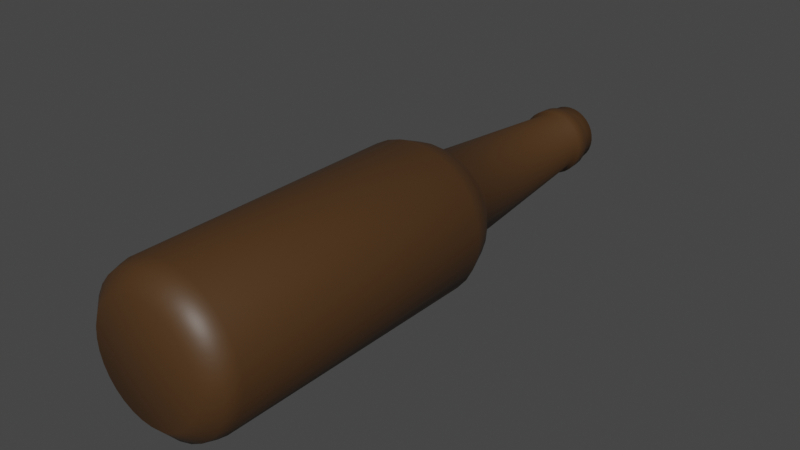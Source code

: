 # Source: Bottle.blend  (saved by Blender 4.0.36; exported with 4.5.12 LTS)
import bpy
from mathutils import Matrix  # noqa: F401  (used for matrix-valued properties, if any)

bpy.ops.wm.read_factory_settings(use_empty=True)
scene = bpy.context.scene
scene.name = 'Scene'

# ---- collections
col_collection = bpy.data.collections.new('Collection'); scene.collection.children.link(col_collection)

# ---- materials (node trees are filled in below, after node groups)
mat_bottle_material = bpy.data.materials.new('Bottle Material')

# ---- material node trees
mat_bottle_material.use_nodes = True; mat_bottle_material.node_tree.nodes.clear()
_N = mat_bottle_material.node_tree.nodes; _L = mat_bottle_material.node_tree.links
n0 = _N.new('ShaderNodeBsdfPrincipled'); n0.name = 'Principled BSDF'; n0.location = (10, 300)
n0.distribution = 'GGX'
n0.subsurface_method = 'RANDOM_WALK_SKIN'
n0.inputs[0].default_value = (0.07101, 0.03273, 0.01024, 1.0)
n0.inputs[3].default_value = 1.45
n0.inputs[27].default_value = (0.0, 0.0, 0.0, 1.0)
n0.inputs[28].default_value = 1.0
n1 = _N.new('ShaderNodeOutputMaterial'); n1.name = 'Material Output'; n1.location = (300, 300)
_L.new(n0.outputs[0], n1.inputs[0])
n1.is_active_output = True

# ---- world
world_world = bpy.data.worlds.new('World'); scene.world = world_world
world_world.use_nodes = True; world_world.node_tree.nodes.clear()
_N = world_world.node_tree.nodes; _L = world_world.node_tree.links
n0 = _N.new('ShaderNodeOutputWorld'); n0.name = 'World Output'; n0.location = (300, 300)
n1 = _N.new('ShaderNodeBackground'); n1.name = 'Background'; n1.location = (10, 300)
n1.inputs[0].default_value = (0.05088, 0.05088, 0.05088, 1.0)
_L.new(n1.outputs[0], n0.inputs[0])
n0.is_active_output = True
world_world.color = (0.05088, 0.05088, 0.05088)
world_world.use_sun_shadow = False
world_world.sun_shadow_jitter_overblur = 0.0

# ---- meshes
me_cylinder = bpy.data.meshes.new('Cylinder')
me_cylinder.from_pydata([(-1.976e-07, -0.07449, -0.03113), (-1.976e-07, 0.04085, -0.03113), (0.006074, -0.07449, -0.03054), (0.006074, 0.04085, -0.03054), (0.01191, -0.07449, -0.02876), (0.01191, 0.04085, -0.02876), (0.0173, -0.07449, -0.02589), (0.0173, 0.04085, -0.02589), (0.02201, -0.07449, -0.02201), (0.02201, 0.04085, -0.02201), (0.02589, -0.07449, -0.0173), (0.02589, 0.04085, -0.0173), (0.02876, -0.07449, -0.01191), (0.02876, 0.04085, -0.01191), (0.03054, -0.07449, -0.006074), (0.03054, 0.04085, -0.006074), (0.03113, -0.07449, 1.023e-08), (0.03113, 0.04085, 2.783e-09), (0.03054, -0.07449, 0.006074), (0.03054, 0.04085, 0.006074), (0.02876, -0.07449, 0.01191), (0.02876, 0.04085, 0.01191), (0.02589, -0.07449, 0.0173), (0.02589, 0.04085, 0.0173), (0.02201, -0.07449, 0.02201), (0.02201, 0.04085, 0.02201), (0.0173, -0.07449, 0.02589), (0.0173, 0.04085, 0.02589), (0.01191, -0.07449, 0.02876), (0.01191, 0.04085, 0.02876), (0.006074, -0.07449, 0.03054), (0.006074, 0.04085, 0.03054), (-2.003e-07, -0.07449, 0.03113), (-2.003e-07, 0.04085, 0.03113), (-0.006074, -0.07449, 0.03054), (-0.006074, 0.04085, 0.03054), (-0.01191, -0.07449, 0.02876), (-0.01191, 0.04085, 0.02876), (-0.0173, -0.07449, 0.02589), (-0.0173, 0.04085, 0.02589), (-0.02201, -0.07449, 0.02201), (-0.02201, 0.04085, 0.02201), (-0.02589, -0.07449, 0.0173), (-0.02589, 0.04085, 0.0173), (-0.02876, -0.07449, 0.01191), (-0.02876, 0.04085, 0.01191), (-0.03054, -0.07449, 0.006074), (-0.03054, 0.04085, 0.006074), (-0.03113, -0.07449, 2.783e-09), (-0.03113, 0.04085, -9.419e-10), (-0.03054, -0.07449, -0.006074), (-0.03054, 0.04085, -0.006074), (-0.02876, -0.07449, -0.01191), (-0.02876, 0.04085, -0.01191), (-0.02589, -0.07449, -0.0173), (-0.02589, 0.04085, -0.0173), (-0.02201, -0.07449, -0.02201), (-0.02201, 0.04085, -0.02201), (-0.0173, -0.07449, -0.02589), (-0.0173, 0.04085, -0.02589), (-0.01191, -0.07449, -0.02876), (-0.01191, 0.04085, -0.02876), (-0.006074, -0.07449, -0.03054), (-0.006074, 0.04085, -0.03054), (-1.968e-07, -0.08594, -0.02289), (0.004466, -0.08594, -0.02245), (0.00876, -0.08594, -0.02115), (0.01272, -0.08594, -0.01903), (0.01619, -0.08594, -0.01619), (0.01903, -0.08594, -0.01272), (0.02115, -0.08594, -0.008761), (0.02245, -0.08594, -0.004466), (0.02289, -0.08594, 1.023e-08), (0.02245, -0.08594, 0.004466), (0.02115, -0.08594, 0.008761), (0.01903, -0.08594, 0.01272), (0.01619, -0.08594, 0.01619), (0.01272, -0.08594, 0.01903), (0.00876, -0.08594, 0.02115), (0.004466, -0.08594, 0.02245), (-1.988e-07, -0.08594, 0.02289), (-0.004466, -0.08594, 0.02245), (-0.008761, -0.08594, 0.02115), (-0.01272, -0.08594, 0.01903), (-0.01619, -0.08594, 0.01619), (-0.01903, -0.08594, 0.01272), (-0.02115, -0.08594, 0.008761), (-0.02245, -0.08594, 0.004466), (-0.02289, -0.08594, 2.783e-09), (-0.02245, -0.08594, -0.004466), (-0.02115, -0.08594, -0.008761), (-0.01903, -0.08594, -0.01272), (-0.01619, -0.08594, -0.01619), (-0.01272, -0.08594, -0.01903), (-0.008761, -0.08594, -0.02115), (-0.004466, -0.08594, -0.02245), (-0.01641, -0.08021, -0.02456), (-0.02089, -0.08021, 0.02089), (0.02456, -0.08021, 0.01641), (0.01131, -0.08021, -0.02729), (-0.02954, -0.08021, 2.783e-09), (0.005763, -0.08021, 0.02898), (0.02729, -0.08021, -0.01131), (-0.02089, -0.08021, -0.02089), (-0.01641, -0.08021, 0.02456), (0.02729, -0.08021, 0.01131), (-1.972e-07, -0.08021, -0.02954), (0.005763, -0.08021, -0.02898), (-0.02898, -0.08021, 0.005764), (0.01131, -0.08021, 0.02729), (0.02456, -0.08021, -0.01641), (-0.02456, -0.08021, -0.01641), (-0.01131, -0.08021, 0.02729), (0.02898, -0.08021, 0.005764), (-0.01131, -0.08021, -0.02729), (-0.005764, -0.08021, -0.02898), (-0.02456, -0.08021, 0.01641), (-0.02729, -0.08021, 0.01131), (0.02089, -0.08021, 0.02089), (0.01641, -0.08021, 0.02456), (0.01641, -0.08021, -0.02456), (0.02089, -0.08021, -0.02089), (-0.02898, -0.08021, -0.005764), (-0.02729, -0.08021, -0.01131), (-1.997e-07, -0.08021, 0.02954), (-0.005764, -0.08021, 0.02898), (0.02898, -0.08021, -0.005764), (0.02954, -0.08021, 1.023e-08), (-1.958e-07, 0.06266, -0.01895), (0.003697, 0.06266, -0.01859), (0.007252, 0.06266, -0.01751), (0.01053, 0.06266, -0.01576), (0.0134, 0.06266, -0.0134), (0.01576, 0.06266, -0.01053), (0.01751, 0.06266, -0.007253), (0.01859, 0.06266, -0.003697), (0.01895, 0.06266, 2.783e-09), (0.01859, 0.06266, 0.003697), (0.01751, 0.06266, 0.007253), (0.01576, 0.06266, 0.01053), (0.0134, 0.06266, 0.0134), (0.01053, 0.06266, 0.01576), (0.007252, 0.06266, 0.01751), (0.003697, 0.06266, 0.01859), (-1.975e-07, 0.06266, 0.01895), (-0.003698, 0.06266, 0.01859), (-0.007253, 0.06266, 0.01751), (-0.01053, 0.06266, 0.01576), (-0.0134, 0.06266, 0.0134), (-0.01576, 0.06266, 0.01053), (-0.01751, 0.06266, 0.007253), (-0.01859, 0.06266, 0.003697), (-0.01895, 0.06266, -9.419e-10), (-0.01859, 0.06266, -0.003697), (-0.01751, 0.06266, -0.007253), (-0.01576, 0.06266, -0.01053), (-0.0134, 0.06266, -0.0134), (-0.01053, 0.06266, -0.01576), (-0.007253, 0.06266, -0.01751), (-0.003698, 0.06266, -0.01859), (-1.981e-07, 0.1348, -0.01261), (0.00246, 0.1348, -0.01237), (0.004825, 0.1348, -0.01165), (0.007005, 0.1348, -0.01048), (0.008916, 0.1348, -0.008916), (0.01048, 0.1348, -0.007005), (0.01165, 0.1348, -0.004825), (0.01237, 0.1348, -0.00246), (0.01261, 0.1348, -9.419e-10), (0.01237, 0.1348, 0.00246), (0.01165, 0.1348, 0.004825), (0.01048, 0.1348, 0.007005), (0.008916, 0.1348, 0.008916), (0.007005, 0.1348, 0.01048), (0.004825, 0.1348, 0.01165), (0.00246, 0.1348, 0.01237), (-1.992e-07, 0.1348, 0.01261), (-0.00246, 0.1348, 0.01237), (-0.004826, 0.1348, 0.01165), (-0.007006, 0.1348, 0.01048), (-0.008916, 0.1348, 0.008916), (-0.01048, 0.1348, 0.007005), (-0.01165, 0.1348, 0.004825), (-0.01237, 0.1348, 0.00246), (-0.01261, 0.1348, -9.419e-10), (-0.01237, 0.1348, -0.00246), (-0.01165, 0.1348, -0.004825), (-0.01048, 0.1348, -0.007005), (-0.008916, 0.1348, -0.008916), (-0.007006, 0.1348, -0.01048), (-0.004826, 0.1348, -0.01165), (-0.00246, 0.1348, -0.01237), (-0.01898, 0.05175, 0.01898), (-0.02232, 0.05175, 0.01491), (-0.01491, 0.05175, -0.02232), (-0.01027, 0.05175, -0.0248), (0.02632, 0.05175, -0.005236), (0.02684, 0.05175, 2.783e-09), (-1.99e-07, 0.05175, 0.02684), (-0.005236, 0.05175, 0.02632), (-0.02632, 0.05175, -0.005236), (-0.0248, 0.05175, -0.01027), (0.01491, 0.05175, -0.02232), (0.01898, 0.05175, -0.01898), (0.01898, 0.05175, 0.01898), (0.01491, 0.05175, 0.02232), (-0.0248, 0.05175, 0.01027), (-0.005236, 0.05175, -0.02632), (0.02632, 0.05175, 0.005236), (-0.01027, 0.05175, 0.0248), (-0.02232, 0.05175, -0.01491), (0.02232, 0.05175, -0.01491), (0.01027, 0.05175, 0.0248), (-0.02632, 0.05175, 0.005236), (-1.967e-07, 0.05175, -0.02684), (0.005236, 0.05175, -0.02632), (0.0248, 0.05175, 0.01027), (-0.01491, 0.05175, 0.02232), (-0.01898, 0.05175, -0.01898), (0.0248, 0.05175, -0.01027), (0.005236, 0.05175, 0.02632), (-0.02684, 0.05175, -9.419e-10), (0.01027, 0.05175, -0.0248), (0.02232, 0.05175, 0.01491), (-1.981e-07, 0.1367, -0.01397), (0.002725, 0.1367, -0.0137), (0.005345, 0.1367, -0.0129), (0.00776, 0.1367, -0.01161), (0.009877, 0.1367, -0.009877), (0.01161, 0.1367, -0.00776), (0.0129, 0.1367, -0.005345), (0.0137, 0.1367, -0.002725), (0.01397, 0.1367, -9.419e-10), (0.0137, 0.1367, 0.002725), (0.0129, 0.1367, 0.005345), (0.01161, 0.1367, 0.00776), (0.009877, 0.1367, 0.009877), (0.00776, 0.1367, 0.01161), (0.005345, 0.1367, 0.0129), (0.002725, 0.1367, 0.0137), (-1.993e-07, 0.1367, 0.01397), (-0.002725, 0.1367, 0.0137), (-0.005346, 0.1367, 0.0129), (-0.00776, 0.1367, 0.01161), (-0.009877, 0.1367, 0.009877), (-0.01161, 0.1367, 0.00776), (-0.01291, 0.1367, 0.005345), (-0.0137, 0.1367, 0.002725), (-0.01397, 0.1367, -9.419e-10), (-0.0137, 0.1367, -0.002725), (-0.01291, 0.1367, -0.005345), (-0.01161, 0.1367, -0.00776), (-0.009877, 0.1367, -0.009877), (-0.00776, 0.1367, -0.01161), (-0.005346, 0.1367, -0.0129), (-0.002725, 0.1367, -0.0137), (-1.98e-07, 0.1467, -0.01184), (0.002309, 0.1467, -0.01161), (0.00453, 0.1467, -0.01094), (0.006577, 0.1467, -0.009843), (0.008371, 0.1467, -0.008371), (0.009843, 0.1467, -0.006577), (0.01094, 0.1467, -0.00453), (0.01161, 0.1467, -0.00231), (0.01184, 0.1467, -9.419e-10), (0.01161, 0.1467, 0.00231), (0.01094, 0.1467, 0.00453), (0.009843, 0.1467, 0.006577), (0.008371, 0.1467, 0.008371), (0.006577, 0.1467, 0.009843), (0.00453, 0.1467, 0.01094), (0.002309, 0.1467, 0.01161), (-1.991e-07, 0.1467, 0.01184), (-0.00231, 0.1467, 0.01161), (-0.004531, 0.1467, 0.01094), (-0.006577, 0.1467, 0.009843), (-0.008371, 0.1467, 0.008371), (-0.009843, 0.1467, 0.006577), (-0.01094, 0.1467, 0.00453), (-0.01161, 0.1467, 0.00231), (-0.01184, 0.1467, -9.419e-10), (-0.01161, 0.1467, -0.00231), (-0.01094, 0.1467, -0.00453), (-0.009843, 0.1467, -0.006577), (-0.008371, 0.1467, -0.008371), (-0.006577, 0.1467, -0.009843), (-0.004531, 0.1467, -0.01094), (-0.00231, 0.1467, -0.01161), (-0.00965, 0.1428, 0.00965), (-0.01135, 0.1428, 0.007582), (0.01338, 0.1428, -0.002662), (0.01365, 0.1428, -9.419e-10), (-0.01261, 0.1428, 0.005222), (0.01338, 0.1428, 0.002662), (-0.01338, 0.1428, 0.002662), (0.01261, 0.1428, 0.005222), (-0.01365, 0.1428, -9.419e-10), (0.01135, 0.1428, 0.007582), (-0.01338, 0.1428, -0.002662), (0.009649, 0.1428, 0.00965), (-0.01261, 0.1428, -0.005222), (0.007581, 0.1428, 0.01135), (-0.01135, 0.1428, -0.007582), (0.005222, 0.1428, 0.01261), (-1.981e-07, 0.1428, -0.01365), (0.002662, 0.1428, -0.01338), (-0.00965, 0.1428, -0.00965), (0.002662, 0.1428, 0.01338), (0.005222, 0.1428, -0.01261), (-0.007582, 0.1428, -0.01135), (-1.993e-07, 0.1428, 0.01365), (0.007581, 0.1428, -0.01135), (-0.005223, 0.1428, -0.01261), (-0.002663, 0.1428, 0.01338), (0.009649, 0.1428, -0.00965), (-0.002663, 0.1428, -0.01338), (-0.005223, 0.1428, 0.01261), (0.01135, 0.1428, -0.007582), (-0.007582, 0.1428, 0.01135), (0.01261, 0.1428, -0.005222), (-1.981e-07, 0.1501, -0.01216), (0.002373, 0.1501, -0.01193), (0.004654, 0.1501, -0.01124), (0.006757, 0.1501, -0.01011), (0.0086, 0.1501, -0.008601), (0.01011, 0.1501, -0.006757), (0.01124, 0.1501, -0.004655), (0.01193, 0.1501, -0.002373), (0.01216, 0.1501, -9.419e-10), (0.01193, 0.1501, 0.002373), (0.01124, 0.1501, 0.004655), (0.01011, 0.1501, 0.006757), (0.0086, 0.1501, 0.008601), (0.006757, 0.1501, 0.01011), (0.004654, 0.1501, 0.01124), (0.002373, 0.1501, 0.01193), (-1.991e-07, 0.1501, 0.01216), (-0.002373, 0.1501, 0.01193), (-0.004655, 0.1501, 0.01124), (-0.006758, 0.1501, 0.01011), (-0.008601, 0.1501, 0.008601), (-0.01011, 0.1501, 0.006757), (-0.01124, 0.1501, 0.004655), (-0.01193, 0.1501, 0.002373), (-0.01216, 0.1501, -9.419e-10), (-0.01193, 0.1501, -0.002373), (-0.01124, 0.1501, -0.004655), (-0.01011, 0.1501, -0.006757), (-0.008601, 0.1501, -0.008601), (-0.006758, 0.1501, -0.01011), (-0.004655, 0.1501, -0.01124), (-0.002373, 0.1501, -0.01193), (-1.98e-07, 0.1532, -0.008696), (0.001696, 0.1532, -0.008529), (0.003327, 0.1532, -0.008034), (0.004831, 0.1532, -0.00723), (0.006149, 0.1532, -0.006149), (0.00723, 0.1532, -0.004831), (0.008034, 0.1532, -0.003328), (0.008528, 0.1532, -0.001696), (0.008695, 0.1532, -9.419e-10), (0.008528, 0.1532, 0.001696), (0.008034, 0.1532, 0.003328), (0.00723, 0.1532, 0.004831), (0.006149, 0.1532, 0.006149), (0.004831, 0.1532, 0.00723), (0.003327, 0.1532, 0.008034), (0.001696, 0.1532, 0.008529), (-1.988e-07, 0.1532, 0.008696), (-0.001697, 0.1532, 0.008529), (-0.003328, 0.1532, 0.008034), (-0.004831, 0.1532, 0.00723), (-0.006149, 0.1532, 0.006149), (-0.00723, 0.1532, 0.004831), (-0.008034, 0.1532, 0.003328), (-0.008529, 0.1532, 0.001696), (-0.008696, 0.1532, -9.419e-10), (-0.008529, 0.1532, -0.001696), (-0.008034, 0.1532, -0.003328), (-0.00723, 0.1532, -0.004831), (-0.006149, 0.1532, -0.006149), (-0.004831, 0.1532, -0.00723), (-0.003328, 0.1532, -0.008034), (-0.001697, 0.1532, -0.008529), (-4.231e-07, -0.08366, -0.01923), (0.003751, -0.08366, -0.01886), (0.007358, -0.08366, -0.01777), (0.01068, -0.08366, -0.01599), (0.0136, -0.08366, -0.0136), (0.01599, -0.08366, -0.01068), (0.01777, -0.08366, -0.007359), (0.01886, -0.08366, -0.003751), (0.01923, -0.08366, 1.023e-08), (0.01886, -0.08366, 0.003751), (0.01777, -0.08366, 0.007359), (0.01599, -0.08366, 0.01068), (0.0136, -0.08366, 0.0136), (0.01068, -0.08366, 0.01599), (0.007358, -0.08366, 0.01777), (0.003751, -0.08366, 0.01886), (-4.247e-07, -0.08366, 0.01923), (-0.003752, -0.08366, 0.01886), (-0.007359, -0.08366, 0.01777), (-0.01068, -0.08366, 0.01599), (-0.0136, -0.08366, 0.0136), (-0.01599, -0.08366, 0.01068), (-0.01777, -0.08366, 0.007359), (-0.01886, -0.08366, 0.003751), (-0.01923, -0.08366, 2.783e-09), (-0.01886, -0.08366, -0.003751), (-0.01777, -0.08366, -0.007359), (-0.01599, -0.08366, -0.01068), (-0.0136, -0.08366, -0.0136), (-0.01068, -0.08366, -0.01599), (-0.007359, -0.08366, -0.01777), (-0.003752, -0.08366, -0.01886), (-0.01423, 0.06695, -0.002831), (-0.01341, 0.06695, -0.005554), (0.01026, 0.06695, 0.01026), (0.008063, 0.06695, 0.01207), (-0.01207, 0.06695, -0.008063), (0.005554, 0.06695, 0.01341), (-2.834e-07, 0.06695, -0.01451), (0.002831, 0.06695, -0.01423), (-0.01026, 0.06695, -0.01026), (0.002831, 0.06695, 0.01423), (0.005554, 0.06695, -0.01341), (-0.008063, 0.06695, -0.01207), (-2.846e-07, 0.06695, 0.01451), (0.008063, 0.06695, -0.01207), (-0.005554, 0.06695, -0.01341), (-0.002832, 0.06695, 0.01423), (0.01026, 0.06695, -0.01026), (-0.002832, 0.06695, -0.01423), (-0.005554, 0.06695, 0.01341), (0.01207, 0.06695, -0.008063), (-0.008063, 0.06695, 0.01207), (0.01341, 0.06695, -0.005554), (-0.01026, 0.06695, 0.01026), (0.01423, 0.06695, -0.002831), (-0.01207, 0.06695, 0.008063), (0.01451, 0.06695, -9.419e-10), (-0.01341, 0.06695, 0.005554), (0.01423, 0.06695, 0.002831), (-0.01423, 0.06695, 0.002831), (0.01341, 0.06695, 0.005554), (-0.01451, 0.06695, -9.419e-10), (0.01207, 0.06695, 0.008063), (-0.02414, -0.07365, -0.004801), (0.0174, -0.07365, 0.0174), (-3.532e-07, -0.07365, -0.02461), (-0.02274, -0.07365, -0.009418), (0.01367, -0.07365, 0.02046), (-0.02046, -0.07365, -0.01367), (0.009417, -0.07365, 0.02274), (0.004801, -0.07365, -0.02414), (-0.0174, -0.07365, -0.0174), (0.004801, -0.07365, 0.02414), (0.009417, -0.07365, -0.02274), (-0.01367, -0.07365, -0.02046), (-3.553e-07, -0.07365, 0.02461), (0.01367, -0.07365, -0.02046), (-0.009418, -0.07365, -0.02274), (-0.004801, -0.07365, 0.02414), (0.0174, -0.07365, -0.0174), (-0.004801, -0.07365, -0.02414), (-0.009418, -0.07365, 0.02274), (0.02046, -0.07365, -0.01367), (-0.01367, -0.07365, 0.02046), (0.02274, -0.07365, -0.009418), (-0.0174, -0.07365, 0.0174), (0.02414, -0.07365, -0.004801), (-0.02046, -0.07365, 0.01367), (0.02461, -0.07365, 1.023e-08), (-0.02274, -0.07365, 0.009418), (0.02414, -0.07365, 0.004801), (-0.02414, -0.07365, 0.004801), (0.02274, -0.07365, 0.009418), (-0.02461, -0.07365, 2.783e-09), (0.02046, -0.07365, 0.01367), (-0.02008, 0.05085, -0.008316), (0.01207, 0.05085, 0.01807), (-0.01807, 0.05085, -0.01207), (0.008316, 0.05085, 0.02008), (0.004239, 0.05085, -0.02131), (-0.01537, 0.05085, -0.01537), (0.004239, 0.05085, 0.02131), (0.008316, 0.05085, -0.02008), (-0.01207, 0.05085, -0.01807), (-2.945e-07, 0.05085, 0.02173), (0.01207, 0.05085, -0.01807), (-0.008316, 0.05085, -0.02008), (-0.00424, 0.05085, 0.02131), (0.01537, 0.05085, -0.01537), (-0.00424, 0.05085, -0.02131), (-0.008316, 0.05085, 0.02008), (0.01807, 0.05085, -0.01207), (-0.01207, 0.05085, 0.01807), (0.02008, 0.05085, -0.008316), (-0.01537, 0.05085, 0.01537), (0.02131, 0.05085, -0.004239), (-0.01807, 0.05085, 0.01207), (0.02173, 0.05085, 2.783e-09), (-0.02008, 0.05085, 0.008316), (0.02131, 0.05085, 0.004239), (-0.02131, 0.05085, 0.004239), (0.02008, 0.05085, 0.008316), (-0.02173, 0.05085, -9.419e-10), (0.01807, 0.05085, 0.01207), (-0.02131, 0.05085, -0.004239), (0.01537, 0.05085, 0.01537), (-2.926e-07, 0.05085, -0.02173), (-0.02456, 0.04057, -0.004886), (0.01771, 0.04057, 0.01771), (-2.977e-07, 0.04057, -0.02504), (-0.02314, 0.04057, -0.009584), (0.01391, 0.04057, 0.02082), (-0.02082, 0.04057, -0.01391), (0.009584, 0.04057, 0.02314), (0.004886, 0.04057, -0.02456), (-0.01771, 0.04057, -0.01771), (0.004886, 0.04057, 0.02456), (0.009584, 0.04057, -0.02314), (-0.01391, 0.04057, -0.02082), (-2.998e-07, 0.04057, 0.02504), (0.01391, 0.04057, -0.02082), (-0.009584, 0.04057, -0.02314), (-0.004886, 0.04057, 0.02456), (0.01771, 0.04057, -0.01771), (-0.004886, 0.04057, -0.02456), (-0.009584, 0.04057, 0.02314), (0.02082, 0.04057, -0.01391), (-0.01391, 0.04057, 0.02082), (0.02314, 0.04057, -0.009584), (-0.01771, 0.04057, 0.01771), (0.02456, 0.04057, -0.004886), (-0.02082, 0.04057, 0.01391), (0.02504, 0.04057, 2.783e-09), (-0.02314, 0.04057, 0.009584), (0.02456, 0.04057, 0.004886), (-0.02456, 0.04057, 0.004886), (0.02314, 0.04057, 0.009584), (-0.02504, 0.04057, 2.783e-09), (0.02082, 0.04057, 0.01391)], [], [(0, 1, 3, 2), (2, 3, 5, 4), (4, 5, 7, 6), (6, 7, 9, 8), (8, 9, 11, 10), (10, 11, 13, 12), (12, 13, 15, 14), (14, 15, 17, 16), (16, 17, 19, 18), (18, 19, 21, 20), (20, 21, 23, 22), (22, 23, 25, 24), (24, 25, 27, 26), (26, 27, 29, 28), (28, 29, 31, 30), (30, 31, 33, 32), (32, 33, 35, 34), (34, 35, 37, 36), (36, 37, 39, 38), (38, 39, 41, 40), (40, 41, 43, 42), (42, 43, 45, 44), (44, 45, 47, 46), (46, 47, 49, 48), (48, 49, 51, 50), (50, 51, 53, 52), (52, 53, 55, 54), (54, 55, 57, 56), (56, 57, 59, 58), (58, 59, 61, 60), (193, 192, 148, 149), (60, 61, 63, 62), (62, 63, 1, 0), (126, 127, 72, 71), (2, 4, 99, 107), (124, 125, 81, 80), (122, 123, 90, 89), (120, 121, 68, 67), (118, 119, 77, 76), (116, 117, 86, 85), (114, 115, 95, 94), (127, 113, 73, 72), (125, 112, 82, 81), (123, 111, 91, 90), (121, 110, 69, 68), (119, 109, 78, 77), (117, 108, 87, 86), (106, 107, 65, 64), (115, 106, 64, 95), (113, 105, 74, 73), (112, 104, 83, 82), (111, 103, 92, 91), (110, 102, 70, 69), (109, 101, 79, 78), (108, 100, 88, 87), (107, 99, 66, 65), (105, 98, 75, 74), (104, 97, 84, 83), (103, 96, 93, 92), (102, 126, 71, 70), (101, 124, 80, 79), (100, 122, 89, 88), (99, 120, 67, 66), (98, 118, 76, 75), (97, 116, 85, 84), (96, 114, 94, 93), (14, 16, 127, 126), (34, 36, 112, 125), (20, 22, 98, 105), (52, 54, 111, 123), (38, 40, 97, 104), (8, 10, 110, 121), (56, 58, 96, 103), (26, 28, 109, 119), (12, 14, 126, 102), (44, 46, 108, 117), (30, 32, 124, 101), (0, 2, 107, 106), (48, 50, 122, 100), (62, 0, 106, 115), (64, 65, 66, 67, 68, 69, 70, 71, 72, 73, 74, 75, 76, 77, 78, 79, 80, 81, 82, 83, 84, 85, 86, 87, 88, 89, 90, 91, 92, 93, 94, 95), (4, 6, 120, 99), (18, 20, 105, 113), (50, 52, 123, 122), (22, 24, 118, 98), (36, 38, 104, 112), (6, 8, 121, 120), (40, 42, 116, 97), (54, 56, 103, 111), (24, 26, 119, 118), (58, 60, 114, 96), (10, 12, 102, 110), (42, 44, 117, 116), (32, 34, 125, 124), (28, 30, 101, 109), (60, 62, 115, 114), (46, 48, 100, 108), (16, 18, 113, 127), (155, 154, 186, 187), (195, 194, 157, 158), (197, 196, 135, 136), (199, 198, 144, 145), (201, 200, 153, 154), (203, 202, 131, 132), (205, 204, 140, 141), (206, 193, 149, 150), (207, 195, 158, 159), (208, 197, 136, 137), (209, 199, 145, 146), (210, 201, 154, 155), (211, 203, 132, 133), (212, 205, 141, 142), (213, 206, 150, 151), (215, 214, 128, 129), (214, 207, 159, 128), (216, 208, 137, 138), (217, 209, 146, 147), (218, 210, 155, 156), (219, 211, 133, 134), (220, 212, 142, 143), (221, 213, 151, 152), (222, 215, 129, 130), (223, 216, 138, 139), (192, 217, 147, 148), (194, 218, 156, 157), (196, 219, 134, 135), (198, 220, 143, 144), (200, 221, 152, 153), (202, 222, 130, 131), (204, 223, 139, 140), (142, 141, 173, 174), (129, 128, 160, 161), (156, 155, 187, 188), (143, 142, 174, 175), (130, 129, 161, 162), (157, 156, 188, 189), (144, 143, 175, 176), (131, 130, 162, 163), (158, 157, 189, 190), (145, 144, 176, 177), (132, 131, 163, 164), (159, 158, 190, 191), (146, 145, 177, 178), (133, 132, 164, 165), (128, 159, 191, 160), (147, 146, 178, 179), (134, 133, 165, 166), (148, 147, 179, 180), (135, 134, 166, 167), (149, 148, 180, 181), (136, 135, 167, 168), (150, 149, 181, 182), (137, 136, 168, 169), (151, 150, 182, 183), (138, 137, 169, 170), (152, 151, 183, 184), (139, 138, 170, 171), (153, 152, 184, 185), (140, 139, 171, 172), (154, 153, 185, 186), (141, 140, 172, 173), (25, 23, 223, 204), (7, 5, 222, 202), (51, 49, 221, 200), (33, 31, 220, 198), (15, 13, 219, 196), (59, 57, 218, 194), (41, 39, 217, 192), (23, 21, 216, 223), (5, 3, 215, 222), (49, 47, 213, 221), (31, 29, 212, 220), (13, 11, 211, 219), (57, 55, 210, 218), (39, 37, 209, 217), (21, 19, 208, 216), (1, 63, 207, 214), (3, 1, 214, 215), (47, 45, 206, 213), (29, 27, 205, 212), (11, 9, 203, 211), (55, 53, 201, 210), (37, 35, 199, 209), (19, 17, 197, 208), (63, 61, 195, 207), (45, 43, 193, 206), (27, 25, 204, 205), (9, 7, 202, 203), (53, 51, 200, 201), (35, 33, 198, 199), (17, 15, 196, 197), (61, 59, 194, 195), (43, 41, 192, 193), (175, 174, 238, 239), (162, 161, 225, 226), (189, 188, 252, 253), (176, 175, 239, 240), (163, 162, 226, 227), (190, 189, 253, 254), (177, 176, 240, 241), (164, 163, 227, 228), (191, 190, 254, 255), (178, 177, 241, 242), (165, 164, 228, 229), (160, 191, 255, 224), (179, 178, 242, 243), (166, 165, 229, 230), (180, 179, 243, 244), (167, 166, 230, 231), (181, 180, 244, 245), (168, 167, 231, 232), (182, 181, 245, 246), (169, 168, 232, 233), (183, 182, 246, 247), (170, 169, 233, 234), (184, 183, 247, 248), (171, 170, 234, 235), (185, 184, 248, 249), (172, 171, 235, 236), (186, 185, 249, 250), (173, 172, 236, 237), (187, 186, 250, 251), (174, 173, 237, 238), (161, 160, 224, 225), (188, 187, 251, 252), (289, 288, 276, 277), (291, 290, 263, 264), (292, 289, 277, 278), (293, 291, 264, 265), (294, 292, 278, 279), (295, 293, 265, 266), (296, 294, 279, 280), (297, 295, 266, 267), (298, 296, 280, 281), (299, 297, 267, 268), (300, 298, 281, 282), (301, 299, 268, 269), (302, 300, 282, 283), (303, 301, 269, 270), (305, 304, 256, 257), (306, 302, 283, 284), (307, 303, 270, 271), (308, 305, 257, 258), (309, 306, 284, 285), (310, 307, 271, 272), (311, 308, 258, 259), (312, 309, 285, 286), (313, 310, 272, 273), (314, 311, 259, 260), (315, 312, 286, 287), (316, 313, 273, 274), (317, 314, 260, 261), (304, 315, 287, 256), (318, 316, 274, 275), (319, 317, 261, 262), (288, 318, 275, 276), (290, 319, 262, 263), (231, 230, 319, 290), (244, 243, 318, 288), (230, 229, 317, 319), (243, 242, 316, 318), (224, 255, 315, 304), (229, 228, 314, 317), (242, 241, 313, 316), (255, 254, 312, 315), (228, 227, 311, 314), (241, 240, 310, 313), (254, 253, 309, 312), (227, 226, 308, 311), (240, 239, 307, 310), (253, 252, 306, 309), (226, 225, 305, 308), (239, 238, 303, 307), (252, 251, 302, 306), (225, 224, 304, 305), (238, 237, 301, 303), (251, 250, 300, 302), (237, 236, 299, 301), (250, 249, 298, 300), (236, 235, 297, 299), (249, 248, 296, 298), (235, 234, 295, 297), (248, 247, 294, 296), (234, 233, 293, 295), (247, 246, 292, 294), (233, 232, 291, 293), (246, 245, 289, 292), (232, 231, 290, 291), (245, 244, 288, 289), (280, 279, 343, 344), (267, 266, 330, 331), (281, 280, 344, 345), (268, 267, 331, 332), (282, 281, 345, 346), (269, 268, 332, 333), (283, 282, 346, 347), (270, 269, 333, 334), (257, 256, 320, 321), (284, 283, 347, 348), (271, 270, 334, 335), (258, 257, 321, 322), (285, 284, 348, 349), (272, 271, 335, 336), (259, 258, 322, 323), (286, 285, 349, 350), (273, 272, 336, 337), (260, 259, 323, 324), (287, 286, 350, 351), (274, 273, 337, 338), (261, 260, 324, 325), (256, 287, 351, 320), (275, 274, 338, 339), (262, 261, 325, 326), (276, 275, 339, 340), (263, 262, 326, 327), (277, 276, 340, 341), (264, 263, 327, 328), (278, 277, 341, 342), (265, 264, 328, 329), (279, 278, 342, 343), (266, 265, 329, 330), (350, 349, 381, 382), (337, 336, 368, 369), (324, 323, 355, 356), (351, 350, 382, 383), (338, 337, 369, 370), (325, 324, 356, 357), (320, 351, 383, 352), (339, 338, 370, 371), (326, 325, 357, 358), (340, 339, 371, 372), (327, 326, 358, 359), (341, 340, 372, 373), (328, 327, 359, 360), (342, 341, 373, 374), (329, 328, 360, 361), (343, 342, 374, 375), (330, 329, 361, 362), (344, 343, 375, 376), (331, 330, 362, 363), (345, 344, 376, 377), (332, 331, 363, 364), (346, 345, 377, 378), (333, 332, 364, 365), (347, 346, 378, 379), (334, 333, 365, 366), (321, 320, 352, 353), (348, 347, 379, 380), (335, 334, 366, 367), (322, 321, 353, 354), (349, 348, 380, 381), (336, 335, 367, 368), (323, 322, 354, 355), (451, 448, 409, 410), (385, 384, 415, 414, 413, 412, 411, 410, 409, 408, 407, 406, 405, 404, 403, 402, 401, 400, 399, 398, 397, 396, 395, 394, 393, 392, 391, 390, 389, 388, 387, 386), (452, 449, 396, 397), (453, 451, 410, 411), (454, 452, 397, 398), (455, 450, 384, 385), (456, 453, 411, 412), (457, 454, 398, 399), (458, 455, 385, 386), (459, 456, 412, 413), (460, 457, 399, 400), (461, 458, 386, 387), (462, 459, 413, 414), (463, 460, 400, 401), (464, 461, 387, 388), (465, 462, 414, 415), (466, 463, 401, 402), (467, 464, 388, 389), (450, 465, 415, 384), (468, 466, 402, 403), (469, 467, 389, 390), (470, 468, 403, 404), (471, 469, 390, 391), (472, 470, 404, 405), (473, 471, 391, 392), (474, 472, 405, 406), (475, 473, 392, 393), (476, 474, 406, 407), (477, 475, 393, 394), (478, 476, 407, 408), (479, 477, 394, 395), (448, 478, 408, 409), (449, 479, 395, 396), (364, 363, 447, 418), (377, 376, 446, 416), (363, 362, 445, 447), (376, 375, 444, 446), (362, 361, 443, 445), (375, 374, 442, 444), (361, 360, 441, 443), (374, 373, 440, 442), (360, 359, 439, 441), (373, 372, 438, 440), (359, 358, 437, 439), (372, 371, 436, 438), (358, 357, 435, 437), (371, 370, 434, 436), (352, 383, 433, 422), (357, 356, 432, 435), (370, 369, 431, 434), (383, 382, 430, 433), (356, 355, 429, 432), (369, 368, 428, 431), (382, 381, 427, 430), (355, 354, 426, 429), (368, 367, 425, 428), (381, 380, 424, 427), (354, 353, 423, 426), (367, 366, 421, 425), (380, 379, 420, 424), (353, 352, 422, 423), (366, 365, 419, 421), (379, 378, 417, 420), (365, 364, 418, 419), (378, 377, 416, 417), (513, 543, 479, 449), (512, 542, 478, 448), (543, 541, 477, 479), (542, 540, 476, 478), (541, 539, 475, 477), (540, 538, 474, 476), (539, 537, 473, 475), (538, 536, 472, 474), (537, 535, 471, 473), (536, 534, 470, 472), (535, 533, 469, 471), (534, 532, 468, 470), (533, 531, 467, 469), (532, 530, 466, 468), (514, 529, 465, 450), (531, 528, 464, 467), (530, 527, 463, 466), (529, 526, 462, 465), (528, 525, 461, 464), (527, 524, 460, 463), (526, 523, 459, 462), (525, 522, 458, 461), (524, 521, 457, 460), (523, 520, 456, 459), (522, 519, 455, 458), (521, 518, 454, 457), (520, 517, 453, 456), (519, 514, 450, 455), (518, 516, 452, 454), (517, 515, 451, 453), (516, 513, 449, 452), (515, 512, 448, 451), (417, 416, 509, 480), (419, 418, 510, 481), (420, 417, 480, 482), (421, 419, 481, 483), (423, 422, 511, 484), (424, 420, 482, 485), (425, 421, 483, 486), (426, 423, 484, 487), (427, 424, 485, 488), (428, 425, 486, 489), (429, 426, 487, 490), (430, 427, 488, 491), (431, 428, 489, 492), (432, 429, 490, 493), (433, 430, 491, 494), (434, 431, 492, 495), (435, 432, 493, 496), (422, 433, 494, 511), (436, 434, 495, 497), (437, 435, 496, 498), (438, 436, 497, 499), (439, 437, 498, 500), (440, 438, 499, 501), (441, 439, 500, 502), (442, 440, 501, 503), (443, 441, 502, 504), (444, 442, 503, 505), (445, 443, 504, 506), (446, 444, 505, 507), (447, 445, 506, 508), (416, 446, 507, 509), (418, 447, 508, 510), (480, 509, 512, 515), (481, 510, 513, 516), (482, 480, 515, 517), (483, 481, 516, 518), (484, 511, 514, 519), (485, 482, 517, 520), (486, 483, 518, 521), (487, 484, 519, 522), (488, 485, 520, 523), (489, 486, 521, 524), (490, 487, 522, 525), (491, 488, 523, 526), (492, 489, 524, 527), (493, 490, 525, 528), (494, 491, 526, 529), (495, 492, 527, 530), (496, 493, 528, 531), (511, 494, 529, 514), (497, 495, 530, 532), (498, 496, 531, 533), (499, 497, 532, 534), (500, 498, 533, 535), (501, 499, 534, 536), (502, 500, 535, 537), (503, 501, 536, 538), (504, 502, 537, 539), (505, 503, 538, 540), (506, 504, 539, 541), (507, 505, 540, 542), (508, 506, 541, 543), (509, 507, 542, 512), (510, 508, 543, 513)])
me_cylinder.polygons.foreach_set('use_smooth', [True] * 514)
_uv = me_cylinder.uv_layers.new(name='UVMap')
_uv.uv.foreach_set('vector', [0.4088, 0.4973, 0.4088, 0.7398, 0.3838, 0.7402, 0.3838, 0.4976, 0.3838, 0.4976, 0.3838, 0.7402, 0.3582, 0.7402, 0.3582, 0.4976, 0.3582, 0.4976, 0.3582, 0.7402, 0.3331, 0.7398, 0.3331, 0.4973, 0.3331, 0.4973, 0.3331, 0.7398, 0.3095, 0.7392, 0.3095, 0.4966, 0.3095, 0.4966, 0.3095, 0.7392, 0.2883, 0.7382, 0.2883, 0.4957, 0.2883, 0.4957, 0.2883, 0.7382, 0.2702, 0.737, 0.2702, 0.4945, 0.8833, 0.4955, 0.8833, 0.738, 0.862, 0.7389, 0.862, 0.4964, 0.862, 0.4964, 0.862, 0.7389, 0.8384, 0.7396, 0.8384, 0.4971, 0.8384, 0.4971, 0.8384, 0.7396, 0.8133, 0.7399, 0.8133, 0.4974, 0.8133, 0.4974, 0.8133, 0.7399, 0.7878, 0.7399, 0.7878, 0.4974, 0.7878, 0.4974, 0.7878, 0.7399, 0.7627, 0.7396, 0.7627, 0.4971, 0.7627, 0.4971, 0.7627, 0.7396, 0.7391, 0.7389, 0.7391, 0.4964, 0.7391, 0.4964, 0.7391, 0.7389, 0.7179, 0.738, 0.7179, 0.4955, 0.0, 0.7497, 0.0, 0.5071, 0.01807, 0.5059, 0.01807, 0.7485, 0.01807, 0.7485, 0.01807, 0.5059, 0.03931, 0.505, 0.03931, 0.7475, 0.03931, 0.7475, 0.03931, 0.505, 0.06292, 0.5044, 0.06292, 0.7469, 0.06292, 0.7469, 0.06292, 0.5044, 0.08797, 0.504, 0.08797, 0.7466, 0.08797, 0.7466, 0.08797, 0.504, 0.1135, 0.504, 0.1135, 0.7466, 0.1135, 0.7466, 0.1135, 0.504, 0.1386, 0.5044, 0.1386, 0.7469, 0.1386, 0.7469, 0.1386, 0.5044, 0.1622, 0.505, 0.1622, 0.7475, 0.1622, 0.7475, 0.1622, 0.505, 0.1834, 0.5059, 0.1834, 0.7485, 0.1834, 0.7485, 0.1834, 0.5059, 0.2015, 0.5071, 0.2015, 0.7497, 0.8346, 0.2662, 0.8346, 0.02367, 0.8559, 0.02273, 0.8559, 0.2653, 0.8559, 0.2653, 0.8559, 0.02273, 0.8795, 0.02208, 0.8795, 0.2646, 0.8795, 0.2646, 0.8795, 0.02208, 0.9045, 0.02175, 0.9045, 0.2643, 0.9045, 0.2643, 0.9045, 0.02175, 0.9301, 0.02175, 0.9301, 0.2643, 0.9301, 0.2643, 0.9301, 0.02175, 0.9552, 0.02208, 0.9552, 0.2646, 0.9552, 0.2646, 0.9552, 0.02208, 0.9788, 0.02273, 0.9788, 0.2653, 0.9788, 0.2653, 0.9788, 0.02273, 1.0, 0.02367, 1.0, 0.2662, 0.4717, 0.4945, 0.4717, 0.737, 0.4537, 0.7382, 0.4537, 0.4957, 0.791, 0.2018, 0.7727, 0.214, 0.7571, 0.1849, 0.77, 0.1763, 0.4537, 0.4957, 0.4537, 0.7382, 0.4324, 0.7392, 0.4324, 0.4966, 0.4324, 0.4966, 0.4324, 0.7392, 0.4088, 0.7398, 0.4088, 0.4973, 0.4717, 0.5929, 0.4765, 0.5691, 0.5031, 0.5772, 0.4994, 0.5956, 0.3838, 0.4976, 0.3582, 0.4976, 0.3589, 0.4851, 0.3831, 0.4851, 0.6307, 0.4867, 0.6531, 0.4959, 0.64, 0.5205, 0.6226, 0.5133, 0.7039, 0.6633, 0.6904, 0.6835, 0.6689, 0.6658, 0.6793, 0.6502, 0.4992, 0.6835, 0.4857, 0.6633, 0.5103, 0.6502, 0.5207, 0.6658, 0.5365, 0.4959, 0.5589, 0.4867, 0.567, 0.5133, 0.5496, 0.5205, 0.7132, 0.5691, 0.7179, 0.5929, 0.6902, 0.5956, 0.6865, 0.5772, 0.6069, 0.7281, 0.5827, 0.7281, 0.5854, 0.7004, 0.6042, 0.7004, 0.4765, 0.5691, 0.4857, 0.5467, 0.5103, 0.5598, 0.5031, 0.5772, 0.6531, 0.4959, 0.6733, 0.5094, 0.6556, 0.5309, 0.64, 0.5205, 0.6904, 0.6835, 0.6733, 0.7006, 0.6556, 0.6791, 0.6689, 0.6658, 0.4857, 0.6633, 0.4765, 0.6409, 0.5031, 0.6328, 0.5103, 0.6502, 0.5589, 0.4867, 0.5827, 0.4819, 0.5854, 0.5096, 0.567, 0.5133, 0.7179, 0.5929, 0.7179, 0.6171, 0.6902, 0.6144, 0.6902, 0.5956, 0.5589, 0.7234, 0.5365, 0.7141, 0.5496, 0.6895, 0.567, 0.6967, 0.5827, 0.7281, 0.5589, 0.7234, 0.567, 0.6967, 0.5854, 0.7004, 0.4857, 0.5467, 0.4992, 0.5266, 0.5207, 0.5442, 0.5103, 0.5598, 0.6733, 0.5094, 0.6904, 0.5266, 0.6689, 0.5442, 0.6556, 0.5309, 0.6733, 0.7006, 0.6531, 0.7141, 0.64, 0.6895, 0.6556, 0.6791, 0.4765, 0.6409, 0.4717, 0.6171, 0.4994, 0.6144, 0.5031, 0.6328, 0.5827, 0.4819, 0.6069, 0.4819, 0.6042, 0.5096, 0.5854, 0.5096, 0.7179, 0.6171, 0.7132, 0.6409, 0.6865, 0.6328, 0.6902, 0.6144, 0.5365, 0.7141, 0.5163, 0.7006, 0.534, 0.6791, 0.5496, 0.6895, 0.4992, 0.5266, 0.5163, 0.5094, 0.534, 0.5309, 0.5207, 0.5442, 0.6904, 0.5266, 0.7039, 0.5467, 0.6793, 0.5598, 0.6689, 0.5442, 0.6531, 0.7141, 0.6307, 0.7234, 0.6226, 0.6967, 0.64, 0.6895, 0.4717, 0.6171, 0.4717, 0.5929, 0.4994, 0.5956, 0.4994, 0.6144, 0.6069, 0.4819, 0.6307, 0.4867, 0.6226, 0.5133, 0.6042, 0.5096, 0.7132, 0.6409, 0.7039, 0.6633, 0.6793, 0.6502, 0.6865, 0.6328, 0.5163, 0.7006, 0.4992, 0.6835, 0.5207, 0.6658, 0.534, 0.6791, 0.5163, 0.5094, 0.5365, 0.4959, 0.5496, 0.5205, 0.534, 0.5309, 0.7039, 0.5467, 0.7132, 0.5691, 0.6865, 0.5772, 0.6793, 0.5598, 0.6307, 0.7234, 0.6069, 0.7281, 0.6042, 0.7004, 0.6226, 0.6967, 0.862, 0.4964, 0.8384, 0.4971, 0.8365, 0.4846, 0.8589, 0.484, 0.08797, 0.7466, 0.1135, 0.7466, 0.1129, 0.759, 0.08863, 0.759, 0.7878, 0.4974, 0.7627, 0.4971, 0.7647, 0.4846, 0.7885, 0.4849, 0.9301, 0.2643, 0.9552, 0.2646, 0.9532, 0.2771, 0.9294, 0.2768, 0.1386, 0.7469, 0.1622, 0.7475, 0.1591, 0.76, 0.1367, 0.7594, 0.3095, 0.4966, 0.2883, 0.4957, 0.2925, 0.4833, 0.3127, 0.4842, 0.9788, 0.2653, 1.0, 0.2662, 0.9958, 0.2786, 0.9756, 0.2777, 0.0, 0.7497, 0.01807, 0.7485, 0.02229, 0.7609, 0.005145, 0.762, 0.8833, 0.4955, 0.862, 0.4964, 0.8589, 0.484, 0.879, 0.4831, 0.8346, 0.2662, 0.8559, 0.2653, 0.859, 0.2777, 0.8389, 0.2786, 0.03931, 0.7475, 0.06292, 0.7469, 0.06485, 0.7594, 0.04245, 0.76, 0.4088, 0.4973, 0.3838, 0.4976, 0.3831, 0.4851, 0.4069, 0.4848, 0.8795, 0.2646, 0.9045, 0.2643, 0.9052, 0.2768, 0.8814, 0.2771, 0.4324, 0.4966, 0.4088, 0.4973, 0.4069, 0.4848, 0.4293, 0.4842, 0.567, 0.6967, 0.5496, 0.6895, 0.534, 0.6791, 0.5207, 0.6658, 0.5103, 0.6502, 0.5031, 0.6328, 0.4994, 0.6144, 0.4994, 0.5956, 0.5031, 0.5772, 0.5103, 0.5598, 0.5207, 0.5442, 0.534, 0.5309, 0.5496, 0.5205, 0.567, 0.5133, 0.5854, 0.5096, 0.6042, 0.5096, 0.6226, 0.5133, 0.64, 0.5205, 0.6556, 0.5309, 0.6689, 0.5442, 0.6793, 0.5598, 0.6865, 0.5772, 0.6902, 0.5956, 0.6902, 0.6144, 0.6865, 0.6328, 0.6793, 0.6502, 0.6689, 0.6658, 0.6556, 0.6791, 0.64, 0.6895, 0.6226, 0.6967, 0.6042, 0.7004, 0.5854, 0.7004, 0.3582, 0.4976, 0.3331, 0.4973, 0.3351, 0.4848, 0.3589, 0.4851, 0.8133, 0.4974, 0.7878, 0.4974, 0.7885, 0.4849, 0.8127, 0.4849, 0.9045, 0.2643, 0.9301, 0.2643, 0.9294, 0.2768, 0.9052, 0.2768, 0.7627, 0.4971, 0.7391, 0.4964, 0.7423, 0.484, 0.7647, 0.4846, 0.1135, 0.7466, 0.1386, 0.7469, 0.1367, 0.7594, 0.1129, 0.759, 0.3331, 0.4973, 0.3095, 0.4966, 0.3127, 0.4842, 0.3351, 0.4848, 0.1622, 0.7475, 0.1834, 0.7485, 0.1792, 0.7609, 0.1591, 0.76, 0.9552, 0.2646, 0.9788, 0.2653, 0.9756, 0.2777, 0.9532, 0.2771, 0.7391, 0.4964, 0.7179, 0.4955, 0.7221, 0.4831, 0.7423, 0.484, 0.4717, 0.4945, 0.4537, 0.4957, 0.4494, 0.4833, 0.4666, 0.4822, 0.9013, 0.4943, 0.8833, 0.4955, 0.879, 0.4831, 0.8962, 0.4819, 0.1834, 0.7485, 0.2015, 0.7497, 0.1964, 0.762, 0.1792, 0.7609, 0.06292, 0.7469, 0.08797, 0.7466, 0.08863, 0.759, 0.06485, 0.7594, 0.01807, 0.7485, 0.03931, 0.7475, 0.04245, 0.76, 0.02229, 0.7609, 0.4537, 0.4957, 0.4324, 0.4966, 0.4293, 0.4842, 0.4494, 0.4833, 0.8559, 0.2653, 0.8795, 0.2646, 0.8814, 0.2771, 0.859, 0.2777, 0.8384, 0.4971, 0.8133, 0.4974, 0.8127, 0.4849, 0.8365, 0.4846, 0.8832, 0.434, 0.8679, 0.4338, 0.8653, 0.2838, 0.8755, 0.284, 0.791, 0.02809, 0.8065, 0.04367, 0.781, 0.06461, 0.77, 0.05361, 0.6122, 0.08233, 0.6206, 0.06198, 0.6497, 0.07754, 0.6438, 0.09191, 0.7087, 0.2268, 0.6871, 0.2225, 0.6967, 0.1909, 0.7119, 0.1939, 0.8315, 0.1039, 0.8315, 0.126, 0.7986, 0.1227, 0.7986, 0.1072, 0.6667, 0.01586, 0.6871, 0.007428, 0.6967, 0.03902, 0.6823, 0.04497, 0.6328, 0.1862, 0.6206, 0.1679, 0.6497, 0.1523, 0.6584, 0.1653, 0.8065, 0.1862, 0.791, 0.2018, 0.77, 0.1763, 0.781, 0.1653, 0.7727, 0.01586, 0.791, 0.02809, 0.77, 0.05361, 0.7571, 0.04497, 0.6079, 0.1039, 0.6122, 0.08233, 0.6438, 0.09191, 0.6407, 0.1072, 0.7307, 0.2268, 0.7087, 0.2268, 0.7119, 0.1939, 0.7275, 0.1939, 0.8272, 0.08233, 0.8315, 0.1039, 0.7986, 0.1072, 0.7956, 0.09191, 0.6484, 0.02809, 0.6667, 0.01586, 0.6823, 0.04497, 0.6694, 0.05361, 0.6484, 0.2018, 0.6328, 0.1862, 0.6584, 0.1653, 0.6694, 0.1763, 0.8188, 0.1679, 0.8065, 0.1862, 0.781, 0.1653, 0.7897, 0.1523, 0.7307, 0.003131, 0.7523, 0.007428, 0.7427, 0.03902, 0.7275, 0.03599, 0.7523, 0.007428, 0.7727, 0.01586, 0.7571, 0.04497, 0.7427, 0.03902, 0.6079, 0.126, 0.6079, 0.1039, 0.6407, 0.1072, 0.6407, 0.1227, 0.7523, 0.2225, 0.7307, 0.2268, 0.7275, 0.1939, 0.7427, 0.1909, 0.8188, 0.06198, 0.8272, 0.08233, 0.7956, 0.09191, 0.7897, 0.07754, 0.6328, 0.04367, 0.6484, 0.02809, 0.6694, 0.05361, 0.6584, 0.06461, 0.6667, 0.214, 0.6484, 0.2018, 0.6694, 0.1763, 0.6823, 0.1849, 0.8272, 0.1476, 0.8188, 0.1679, 0.7897, 0.1523, 0.7956, 0.138, 0.7087, 0.003132, 0.7307, 0.003131, 0.7275, 0.03599, 0.7119, 0.03599, 0.6122, 0.1476, 0.6079, 0.126, 0.6407, 0.1227, 0.6438, 0.138, 0.7727, 0.214, 0.7523, 0.2225, 0.7427, 0.1909, 0.7571, 0.1849, 0.8065, 0.04367, 0.8188, 0.06198, 0.7897, 0.07754, 0.781, 0.06461, 0.6206, 0.06198, 0.6328, 0.04367, 0.6584, 0.06461, 0.6497, 0.07754, 0.6871, 0.2225, 0.6667, 0.214, 0.6823, 0.1849, 0.6967, 0.1909, 0.8315, 0.126, 0.8272, 0.1476, 0.7956, 0.138, 0.7986, 0.1227, 0.6871, 0.007428, 0.7087, 0.003132, 0.7119, 0.03599, 0.6967, 0.03902, 0.6206, 0.1679, 0.6122, 0.1476, 0.6438, 0.138, 0.6497, 0.1523, 0.5834, 0.7288, 0.5944, 0.7281, 0.5739, 0.8787, 0.5665, 0.8791, 0.6479, 0.878, 0.6327, 0.8781, 0.6414, 0.7282, 0.6515, 0.7281, 0.8975, 0.4344, 0.8832, 0.434, 0.8755, 0.284, 0.885, 0.2842, 0.5705, 0.7294, 0.5834, 0.7288, 0.5665, 0.8791, 0.5579, 0.8795, 0.6635, 0.8781, 0.6479, 0.878, 0.6515, 0.7281, 0.6619, 0.7282, 0.9105, 0.4349, 0.8975, 0.4344, 0.885, 0.2842, 0.8936, 0.2846, 0.5561, 0.7298, 0.5705, 0.7294, 0.5579, 0.8795, 0.5484, 0.8798, 0.6788, 0.8784, 0.6635, 0.8781, 0.6619, 0.7282, 0.672, 0.7284, 0.6054, 0.8789, 0.5944, 0.8796, 0.6159, 0.7291, 0.6232, 0.7287, 0.5408, 0.73, 0.5561, 0.7298, 0.5484, 0.8798, 0.5382, 0.8799, 0.6931, 0.8789, 0.6788, 0.8784, 0.672, 0.7284, 0.6816, 0.7287, 0.6183, 0.8784, 0.6054, 0.8789, 0.6232, 0.7287, 0.6318, 0.7284, 0.5253, 0.73, 0.5408, 0.73, 0.5382, 0.8799, 0.5279, 0.8799, 0.706, 0.8796, 0.6931, 0.8789, 0.6816, 0.7287, 0.6902, 0.7291, 0.6327, 0.8781, 0.6183, 0.8784, 0.6318, 0.7284, 0.6414, 0.7282, 0.51, 0.7298, 0.5253, 0.73, 0.5279, 0.8799, 0.5177, 0.8798, 0.7289, 0.9125, 0.7179, 0.9131, 0.7394, 0.7627, 0.7467, 0.7623, 0.4957, 0.7294, 0.51, 0.7298, 0.5177, 0.8798, 0.5082, 0.8795, 0.7418, 0.912, 0.7289, 0.9125, 0.7467, 0.7623, 0.7553, 0.7619, 0.4827, 0.7288, 0.4957, 0.7294, 0.5082, 0.8795, 0.4996, 0.8791, 0.7562, 0.9117, 0.7418, 0.912, 0.7553, 0.7619, 0.7649, 0.7617, 0.4717, 0.7281, 0.4827, 0.7288, 0.4996, 0.8791, 0.4923, 0.8787, 0.7715, 0.9116, 0.7562, 0.9117, 0.7649, 0.7617, 0.775, 0.7617, 0.8227, 0.4344, 0.8098, 0.4349, 0.8266, 0.2846, 0.8352, 0.2842, 0.787, 0.9117, 0.7715, 0.9116, 0.775, 0.7617, 0.7854, 0.7617, 0.8371, 0.434, 0.8227, 0.4344, 0.8352, 0.2842, 0.8448, 0.284, 0.8023, 0.912, 0.787, 0.9117, 0.7854, 0.7617, 0.7955, 0.7619, 0.8524, 0.4338, 0.8371, 0.434, 0.8448, 0.284, 0.855, 0.2838, 0.8166, 0.9125, 0.8023, 0.912, 0.7955, 0.7619, 0.8051, 0.7623, 0.8679, 0.4338, 0.8524, 0.4338, 0.855, 0.2838, 0.8653, 0.2838, 0.8296, 0.9131, 0.8166, 0.9125, 0.8051, 0.7623, 0.8137, 0.7627, 0.7391, 0.7389, 0.7627, 0.7396, 0.768, 0.7614, 0.7476, 0.7608, 0.3331, 0.7398, 0.3582, 0.7402, 0.36, 0.7619, 0.3384, 0.7616, 0.9045, 0.02175, 0.8795, 0.02208, 0.8847, 0.0002849, 0.9063, 0.0, 0.06292, 0.5044, 0.03931, 0.505, 0.04779, 0.4831, 0.06813, 0.4826, 0.6047, 0.05351, 0.6189, 0.03226, 0.6328, 0.04367, 0.6206, 0.06198, 0.8204, 0.03226, 0.8346, 0.05351, 0.8188, 0.06198, 0.8065, 0.04367, 0.1622, 0.505, 0.1386, 0.5044, 0.1334, 0.4826, 0.1537, 0.4831, 0.7627, 0.7396, 0.7878, 0.7399, 0.7896, 0.7617, 0.768, 0.7614, 0.3582, 0.7402, 0.3838, 0.7402, 0.382, 0.7619, 0.36, 0.7619, 0.8795, 0.02208, 0.8559, 0.02273, 0.8644, 0.0008436, 0.8847, 0.0002849, 0.6583, 0.2299, 0.637, 0.2157, 0.6484, 0.2018, 0.6667, 0.214, 0.6189, 0.03226, 0.637, 0.01419, 0.6484, 0.02809, 0.6328, 0.04367, 0.9788, 0.02273, 0.9552, 0.02208, 0.9499, 0.0002849, 0.9703, 0.0008436, 0.1386, 0.5044, 0.1135, 0.504, 0.1118, 0.4823, 0.1334, 0.4826, 0.7878, 0.7399, 0.8133, 0.7399, 0.8116, 0.7617, 0.7896, 0.7617, 0.4088, 0.7398, 0.4324, 0.7392, 0.4239, 0.7611, 0.4036, 0.7616, 0.3838, 0.7402, 0.4088, 0.7398, 0.4036, 0.7616, 0.382, 0.7619, 0.8346, 0.1764, 0.8204, 0.1976, 0.8065, 0.1862, 0.8188, 0.1679, 0.637, 0.2157, 0.6189, 0.1976, 0.6328, 0.1862, 0.6484, 0.2018, 0.637, 0.01419, 0.6583, 5.96e-08, 0.6667, 0.01586, 0.6484, 0.02809, 0.9552, 0.02208, 0.9301, 0.02175, 0.9283, 0.0, 0.9499, 0.0002849, 0.1135, 0.504, 0.08797, 0.504, 0.08974, 0.4823, 0.1118, 0.4823, 0.8133, 0.7399, 0.8384, 0.7396, 0.8332, 0.7614, 0.8116, 0.7617, 0.7811, 0.0, 0.8024, 0.01419, 0.791, 0.02809, 0.7727, 0.01586, 0.8204, 0.1976, 0.8024, 0.2157, 0.791, 0.2018, 0.8065, 0.1862, 0.6189, 0.1976, 0.6047, 0.1764, 0.6206, 0.1679, 0.6328, 0.1862, 0.3095, 0.7392, 0.3331, 0.7398, 0.3384, 0.7616, 0.318, 0.7611, 0.9301, 0.02175, 0.9045, 0.02175, 0.9063, 0.0, 0.9283, 0.0, 0.08797, 0.504, 0.06292, 0.5044, 0.06813, 0.4826, 0.08974, 0.4823, 0.8384, 0.7396, 0.862, 0.7389, 0.8535, 0.7608, 0.8332, 0.7614, 0.8024, 0.01419, 0.8204, 0.03226, 0.8065, 0.04367, 0.791, 0.02809, 0.8024, 0.2157, 0.7811, 0.2299, 0.7727, 0.214, 0.791, 0.2018, 0.2949, 0.8609, 0.3035, 0.8666, 0.3009, 0.8717, 0.2913, 0.8653, 0.3789, 0.8048, 0.375, 0.7952, 0.38, 0.7925, 0.3844, 0.8031, 0.3437, 0.7696, 0.3336, 0.7676, 0.3342, 0.7619, 0.3454, 0.7641, 0.2876, 0.8536, 0.2949, 0.8609, 0.2913, 0.8653, 0.2832, 0.8572, 0.381, 0.8149, 0.3789, 0.8048, 0.3844, 0.8031, 0.3866, 0.8144, 0.3533, 0.7735, 0.3437, 0.7696, 0.3454, 0.7641, 0.356, 0.7685, 0.2819, 0.845, 0.2876, 0.8536, 0.2832, 0.8572, 0.2769, 0.8477, 0.381, 0.8253, 0.381, 0.8149, 0.3866, 0.8144, 0.3866, 0.8258, 0.3619, 0.7793, 0.3533, 0.7735, 0.356, 0.7685, 0.3655, 0.7749, 0.2779, 0.8354, 0.2819, 0.845, 0.2769, 0.8477, 0.2725, 0.8371, 0.3789, 0.8354, 0.381, 0.8253, 0.3866, 0.8258, 0.3844, 0.8371, 0.3692, 0.7866, 0.3619, 0.7793, 0.3655, 0.7749, 0.3736, 0.783, 0.2759, 0.8253, 0.2779, 0.8354, 0.2725, 0.8371, 0.2702, 0.8258, 0.375, 0.845, 0.3789, 0.8354, 0.3844, 0.8371, 0.38, 0.8477, 0.2759, 0.8149, 0.2759, 0.8253, 0.2702, 0.8258, 0.2702, 0.8144, 0.3692, 0.8536, 0.375, 0.845, 0.38, 0.8477, 0.3736, 0.8572, 0.2779, 0.8048, 0.2759, 0.8149, 0.2702, 0.8144, 0.2725, 0.8031, 0.3619, 0.8609, 0.3692, 0.8536, 0.3736, 0.8572, 0.3655, 0.8653, 0.2819, 0.7952, 0.2779, 0.8048, 0.2725, 0.8031, 0.2769, 0.7925, 0.3533, 0.8666, 0.3619, 0.8609, 0.3655, 0.8653, 0.356, 0.8717, 0.2876, 0.7866, 0.2819, 0.7952, 0.2769, 0.7925, 0.2832, 0.783, 0.3437, 0.8706, 0.3533, 0.8666, 0.356, 0.8717, 0.3454, 0.8761, 0.2949, 0.7793, 0.2876, 0.7866, 0.2832, 0.783, 0.2913, 0.7749, 0.3336, 0.8726, 0.3437, 0.8706, 0.3454, 0.8761, 0.3342, 0.8783, 0.3035, 0.7735, 0.2949, 0.7793, 0.2913, 0.7749, 0.3009, 0.7685, 0.3232, 0.8726, 0.3336, 0.8726, 0.3342, 0.8783, 0.3227, 0.8783, 0.3131, 0.7696, 0.3035, 0.7735, 0.3009, 0.7685, 0.3114, 0.7641, 0.3131, 0.8706, 0.3232, 0.8726, 0.3227, 0.8783, 0.3114, 0.8761, 0.3232, 0.7676, 0.3131, 0.7696, 0.3114, 0.7641, 0.3227, 0.7619, 0.3035, 0.8666, 0.3131, 0.8706, 0.3114, 0.8761, 0.3009, 0.8717, 0.375, 0.7952, 0.3692, 0.7866, 0.3736, 0.783, 0.38, 0.7925, 0.3336, 0.7676, 0.3232, 0.7676, 0.3227, 0.7619, 0.3342, 0.7619, 0.2123, 0.7523, 0.2145, 0.7414, 0.2217, 0.7436, 0.2198, 0.7531, 0.2188, 0.7124, 0.2145, 0.702, 0.2217, 0.6998, 0.2255, 0.7088, 0.2123, 0.7635, 0.2123, 0.7523, 0.2198, 0.7531, 0.2198, 0.7628, 0.225, 0.7217, 0.2188, 0.7124, 0.2255, 0.7088, 0.2309, 0.7169, 0.2145, 0.7745, 0.2123, 0.7635, 0.2198, 0.7628, 0.2217, 0.7723, 0.2274, 0.516, 0.2274, 0.5272, 0.2197, 0.5264, 0.2198, 0.5167, 0.2188, 0.7849, 0.2145, 0.7745, 0.2217, 0.7723, 0.2255, 0.7813, 0.2476, 0.6561, 0.2538, 0.6468, 0.2597, 0.6516, 0.2543, 0.6597, 0.225, 0.7942, 0.2188, 0.7849, 0.2255, 0.7813, 0.2309, 0.7894, 0.2433, 0.6664, 0.2476, 0.6561, 0.2543, 0.6597, 0.2506, 0.6686, 0.2546, 0.6153, 0.2546, 0.6041, 0.2623, 0.6048, 0.2623, 0.6145, 0.2411, 0.6774, 0.2433, 0.6664, 0.2506, 0.6686, 0.2487, 0.6782, 0.2476, 0.7286, 0.2538, 0.7193, 0.2597, 0.7241, 0.2543, 0.7321, 0.2411, 0.6886, 0.2411, 0.6774, 0.2487, 0.6782, 0.2487, 0.6879, 0.2538, 0.7917, 0.2476, 0.7824, 0.2543, 0.7789, 0.2597, 0.7869, 0.2433, 0.7389, 0.2476, 0.7286, 0.2543, 0.7321, 0.2506, 0.7411, 0.2433, 0.6996, 0.2411, 0.6886, 0.2487, 0.6879, 0.2506, 0.6974, 0.2274, 0.5983, 0.2274, 0.6095, 0.2197, 0.6087, 0.2198, 0.599, 0.2411, 0.7499, 0.2433, 0.7389, 0.2506, 0.7411, 0.2487, 0.7506, 0.2476, 0.7099, 0.2433, 0.6996, 0.2506, 0.6974, 0.2543, 0.7064, 0.2188, 0.6585, 0.225, 0.6492, 0.2309, 0.654, 0.2255, 0.6621, 0.2411, 0.7611, 0.2411, 0.7499, 0.2487, 0.7506, 0.2487, 0.7604, 0.2538, 0.7193, 0.2476, 0.7099, 0.2543, 0.7064, 0.2597, 0.7145, 0.2145, 0.6689, 0.2188, 0.6585, 0.2255, 0.6621, 0.2217, 0.6711, 0.2433, 0.7721, 0.2411, 0.7611, 0.2487, 0.7604, 0.2506, 0.7699, 0.2552, 0.533, 0.2552, 0.5218, 0.2628, 0.5225, 0.2628, 0.5322, 0.2123, 0.6799, 0.2145, 0.6689, 0.2217, 0.6711, 0.2198, 0.6806, 0.2476, 0.7824, 0.2433, 0.7721, 0.2506, 0.7699, 0.2543, 0.7789, 0.2188, 0.731, 0.225, 0.7217, 0.2309, 0.7265, 0.2255, 0.7346, 0.2123, 0.6911, 0.2123, 0.6799, 0.2198, 0.6806, 0.2198, 0.6903, 0.2145, 0.7414, 0.2188, 0.731, 0.2255, 0.7346, 0.2217, 0.7436, 0.2145, 0.702, 0.2123, 0.6911, 0.2198, 0.6903, 0.2217, 0.6998, 0.2403, 0.5493, 0.2407, 0.5588, 0.228, 0.5579, 0.2276, 0.5486, 0.2421, 0.5549, 0.2424, 0.5444, 0.255, 0.544, 0.2547, 0.5543, 0.2407, 0.5588, 0.2411, 0.5669, 0.2285, 0.5658, 0.228, 0.5579, 0.2424, 0.5444, 0.2425, 0.5331, 0.2552, 0.533, 0.255, 0.544, 0.2401, 0.621, 0.2403, 0.6316, 0.2276, 0.6309, 0.2274, 0.6205, 0.2411, 0.5669, 0.2407, 0.5765, 0.228, 0.577, 0.2285, 0.5677, 0.2425, 0.5331, 0.2425, 0.5217, 0.2552, 0.5218, 0.2552, 0.533, 0.2403, 0.6316, 0.2407, 0.6411, 0.228, 0.6402, 0.2276, 0.6309, 0.2407, 0.5765, 0.2403, 0.587, 0.2276, 0.5873, 0.228, 0.577, 0.2425, 0.5217, 0.2424, 0.5104, 0.255, 0.5108, 0.2552, 0.5218, 0.2407, 0.6411, 0.2411, 0.6492, 0.2285, 0.6481, 0.228, 0.6402, 0.2403, 0.587, 0.2401, 0.5983, 0.2274, 0.5983, 0.2276, 0.5873, 0.2424, 0.5104, 0.2421, 0.4998, 0.2547, 0.5005, 0.255, 0.5108, 0.2411, 0.6468, 0.2416, 0.6372, 0.2542, 0.6366, 0.2538, 0.6459, 0.2401, 0.5983, 0.24, 0.6097, 0.2274, 0.6095, 0.2274, 0.5983, 0.2421, 0.4998, 0.2417, 0.4903, 0.2543, 0.4911, 0.2547, 0.5005, 0.2416, 0.6372, 0.2419, 0.6267, 0.2545, 0.6263, 0.2542, 0.6366, 0.24, 0.6097, 0.2401, 0.621, 0.2274, 0.6205, 0.2274, 0.6095, 0.2417, 0.4903, 0.2411, 0.4822, 0.2538, 0.4832, 0.2543, 0.4911, 0.2419, 0.6267, 0.242, 0.6154, 0.2546, 0.6153, 0.2545, 0.6263, 0.2411, 0.4846, 0.2407, 0.4942, 0.228, 0.4947, 0.2285, 0.4854, 0.242, 0.6154, 0.242, 0.6039, 0.2546, 0.6041, 0.2546, 0.6153, 0.2407, 0.4942, 0.2403, 0.5047, 0.2276, 0.505, 0.228, 0.4947, 0.242, 0.6039, 0.2419, 0.5927, 0.2545, 0.5931, 0.2546, 0.6041, 0.2403, 0.5047, 0.2401, 0.516, 0.2274, 0.516, 0.2276, 0.505, 0.2419, 0.5927, 0.2416, 0.5821, 0.2542, 0.5827, 0.2545, 0.5931, 0.2401, 0.516, 0.24, 0.5274, 0.2274, 0.5272, 0.2274, 0.516, 0.2416, 0.5821, 0.2411, 0.5726, 0.2538, 0.5734, 0.2542, 0.5827, 0.24, 0.5274, 0.2401, 0.5387, 0.2274, 0.5382, 0.2274, 0.5272, 0.2411, 0.5726, 0.2417, 0.5645, 0.2543, 0.5636, 0.2538, 0.5715, 0.2401, 0.5387, 0.2403, 0.5493, 0.2276, 0.5486, 0.2274, 0.5382, 0.2417, 0.5645, 0.2421, 0.5549, 0.2547, 0.5543, 0.2543, 0.5636, 0.2621, 0.5953, 0.2619, 0.5863, 0.2693, 0.5857, 0.2696, 0.5949, 0.22, 0.5072, 0.2198, 0.5167, 0.2124, 0.5165, 0.2126, 0.5068, 0.2623, 0.6048, 0.2621, 0.5953, 0.2696, 0.5949, 0.2697, 0.6047, 0.2203, 0.4982, 0.22, 0.5072, 0.2126, 0.5068, 0.2129, 0.4975, 0.2623, 0.6145, 0.2623, 0.6048, 0.2697, 0.6047, 0.2697, 0.6147, 0.2207, 0.4901, 0.2203, 0.4982, 0.2129, 0.4975, 0.2133, 0.4892, 0.2621, 0.6241, 0.2623, 0.6145, 0.2697, 0.6147, 0.2696, 0.6245, 0.2212, 0.4833, 0.2207, 0.4901, 0.2133, 0.4892, 0.2138, 0.4822, 0.2197, 0.6087, 0.2198, 0.6183, 0.2124, 0.6186, 0.2123, 0.6088, 0.2619, 0.633, 0.2621, 0.6241, 0.2696, 0.6245, 0.2693, 0.6337, 0.2624, 0.504, 0.2621, 0.4959, 0.2695, 0.4951, 0.2698, 0.5034, 0.2198, 0.599, 0.2197, 0.6087, 0.2123, 0.6088, 0.2124, 0.5988, 0.2615, 0.6411, 0.2619, 0.633, 0.2693, 0.6337, 0.2689, 0.642, 0.2627, 0.513, 0.2624, 0.504, 0.2698, 0.5034, 0.2701, 0.5126, 0.22, 0.5895, 0.2198, 0.599, 0.2124, 0.5988, 0.2126, 0.5891, 0.2203, 0.6353, 0.2207, 0.6422, 0.2133, 0.6432, 0.2129, 0.6361, 0.2628, 0.5225, 0.2627, 0.513, 0.2701, 0.5126, 0.2702, 0.5224, 0.2203, 0.5805, 0.22, 0.5895, 0.2126, 0.5891, 0.2129, 0.5798, 0.22, 0.6272, 0.2203, 0.6353, 0.2129, 0.6361, 0.2126, 0.6278, 0.2628, 0.5322, 0.2628, 0.5225, 0.2702, 0.5224, 0.2702, 0.5324, 0.2207, 0.5724, 0.2203, 0.5805, 0.2129, 0.5798, 0.2133, 0.5715, 0.2198, 0.6183, 0.22, 0.6272, 0.2126, 0.6278, 0.2124, 0.6186, 0.2627, 0.5418, 0.2628, 0.5322, 0.2702, 0.5324, 0.2701, 0.5422, 0.2203, 0.553, 0.2207, 0.5599, 0.2133, 0.5609, 0.2129, 0.5538, 0.2624, 0.5507, 0.2627, 0.5418, 0.2701, 0.5422, 0.2698, 0.5514, 0.22, 0.5449, 0.2203, 0.553, 0.2129, 0.5538, 0.2126, 0.5455, 0.2621, 0.5588, 0.2624, 0.5507, 0.2698, 0.5514, 0.2695, 0.5597, 0.2198, 0.536, 0.22, 0.5449, 0.2126, 0.5455, 0.2124, 0.5363, 0.2616, 0.5657, 0.2621, 0.5588, 0.2695, 0.5597, 0.269, 0.5667, 0.2197, 0.5264, 0.2198, 0.536, 0.2124, 0.5363, 0.2123, 0.5265, 0.2619, 0.5863, 0.2615, 0.5782, 0.2689, 0.5774, 0.2693, 0.5857, 0.2198, 0.5167, 0.2197, 0.5264, 0.2123, 0.5265, 0.2124, 0.5165, 0.0, 0.8077, 0.001947, 0.7979, 0.01584, 0.8021, 0.01445, 0.8091, 0.09558, 0.7887, 0.0994, 0.7979, 0.08551, 0.8021, 0.08278, 0.7955, 0.02667, 0.8576, 0.01837, 0.852, 0.02758, 0.8408, 0.03351, 0.8448, 0.0, 0.8177, 0.0, 0.8077, 0.01445, 0.8091, 0.01445, 0.8162, 0.09003, 0.7804, 0.09558, 0.7887, 0.08278, 0.7955, 0.07881, 0.7896, 0.03589, 0.8614, 0.02667, 0.8576, 0.03351, 0.8448, 0.04011, 0.8475, 0.001947, 0.8274, 0.0, 0.8177, 0.01445, 0.8162, 0.01584, 0.8232, 0.08297, 0.7733, 0.09003, 0.7804, 0.07881, 0.7896, 0.07377, 0.7845, 0.04568, 0.8633, 0.03589, 0.8614, 0.04011, 0.8475, 0.0471, 0.8489, 0.07467, 0.7678, 0.08297, 0.7733, 0.07377, 0.7845, 0.06783, 0.7806, 0.05566, 0.8633, 0.04568, 0.8633, 0.0471, 0.8489, 0.05424, 0.8489, 0.06545, 0.7639, 0.07467, 0.7678, 0.06783, 0.7806, 0.06124, 0.7778, 0.06545, 0.8614, 0.05566, 0.8633, 0.05424, 0.8489, 0.06124, 0.8475, 0.05566, 0.762, 0.06545, 0.7639, 0.06124, 0.7778, 0.05424, 0.7764, 0.07467, 0.8576, 0.06545, 0.8614, 0.06124, 0.8475, 0.06783, 0.8448, 0.04568, 0.762, 0.05566, 0.762, 0.05424, 0.7764, 0.0471, 0.7764, 0.08297, 0.852, 0.07467, 0.8576, 0.06783, 0.8448, 0.07377, 0.8408, 0.03589, 0.7639, 0.04568, 0.762, 0.0471, 0.7764, 0.04011, 0.7778, 0.09003, 0.845, 0.08297, 0.852, 0.07377, 0.8408, 0.07881, 0.8358, 0.02667, 0.7678, 0.03589, 0.7639, 0.04011, 0.7778, 0.03351, 0.7806, 0.09558, 0.8367, 0.09003, 0.845, 0.07881, 0.8358, 0.08278, 0.8298, 0.01837, 0.7733, 0.02667, 0.7678, 0.03351, 0.7806, 0.02758, 0.7845, 0.0994, 0.8274, 0.09558, 0.8367, 0.08278, 0.8298, 0.08551, 0.8232, 0.01131, 0.7804, 0.01837, 0.7733, 0.02758, 0.7845, 0.02253, 0.7896, 0.1013, 0.8177, 0.0994, 0.8274, 0.08551, 0.8232, 0.0869, 0.8162, 0.005767, 0.8367, 0.001947, 0.8274, 0.01584, 0.8232, 0.01857, 0.8298, 0.005767, 0.7887, 0.01131, 0.7804, 0.02253, 0.7896, 0.01857, 0.7955, 0.1013, 0.8077, 0.1013, 0.8177, 0.0869, 0.8162, 0.0869, 0.8091, 0.01131, 0.845, 0.005767, 0.8367, 0.01857, 0.8298, 0.02253, 0.8358, 0.001947, 0.7979, 0.005767, 0.7887, 0.01857, 0.7955, 0.01584, 0.8021, 0.0994, 0.7979, 0.1013, 0.8077, 0.0869, 0.8091, 0.08551, 0.8021, 0.01837, 0.852, 0.01131, 0.845, 0.02253, 0.8358, 0.02758, 0.8408, 0.7558, 0.4233, 0.7372, 0.431, 0.7306, 0.4094, 0.7452, 0.4034, 0.7843, 0.309, 0.7874, 0.3245, 0.7874, 0.3403, 0.7843, 0.3558, 0.7783, 0.3704, 0.7695, 0.3835, 0.7583, 0.3946, 0.7452, 0.4034, 0.7306, 0.4094, 0.7152, 0.4125, 0.6994, 0.4125, 0.6839, 0.4094, 0.6693, 0.4034, 0.6562, 0.3946, 0.645, 0.3835, 0.6363, 0.3704, 0.6302, 0.3558, 0.6272, 0.3403, 0.6272, 0.3245, 0.6302, 0.309, 0.6363, 0.2945, 0.645, 0.2813, 0.6562, 0.2702, 0.6693, 0.2614, 0.6839, 0.2554, 0.6994, 0.2523, 0.7152, 0.2523, 0.7306, 0.2554, 0.7452, 0.2614, 0.7583, 0.2702, 0.7695, 0.2813, 0.7783, 0.2945, 0.6164, 0.2838, 0.6276, 0.2671, 0.645, 0.2813, 0.6363, 0.2945, 0.7726, 0.412, 0.7558, 0.4233, 0.7452, 0.4034, 0.7583, 0.3946, 0.6087, 0.3025, 0.6164, 0.2838, 0.6363, 0.2945, 0.6302, 0.309, 0.8059, 0.3025, 0.8098, 0.3223, 0.7874, 0.3245, 0.7843, 0.309, 0.7869, 0.3978, 0.7726, 0.412, 0.7583, 0.3946, 0.7695, 0.3835, 0.6047, 0.3223, 0.6087, 0.3025, 0.6302, 0.309, 0.6272, 0.3245, 0.7981, 0.2838, 0.8059, 0.3025, 0.7843, 0.309, 0.7783, 0.2945, 0.7981, 0.381, 0.7869, 0.3978, 0.7695, 0.3835, 0.7783, 0.3704, 0.6047, 0.3425, 0.6047, 0.3223, 0.6272, 0.3245, 0.6272, 0.3403, 0.7869, 0.2671, 0.7981, 0.2838, 0.7783, 0.2945, 0.7695, 0.2813, 0.8059, 0.3623, 0.7981, 0.381, 0.7783, 0.3704, 0.7843, 0.3558, 0.6087, 0.3623, 0.6047, 0.3425, 0.6272, 0.3403, 0.6302, 0.3558, 0.7726, 0.2528, 0.7869, 0.2671, 0.7695, 0.2813, 0.7583, 0.2702, 0.8098, 0.3425, 0.8059, 0.3623, 0.7843, 0.3558, 0.7874, 0.3403, 0.6164, 0.381, 0.6087, 0.3623, 0.6302, 0.3558, 0.6363, 0.3704, 0.7558, 0.2416, 0.7726, 0.2528, 0.7583, 0.2702, 0.7452, 0.2614, 0.8098, 0.3223, 0.8098, 0.3425, 0.7874, 0.3403, 0.7874, 0.3245, 0.6276, 0.3978, 0.6164, 0.381, 0.6363, 0.3704, 0.645, 0.3835, 0.7372, 0.2338, 0.7558, 0.2416, 0.7452, 0.2614, 0.7306, 0.2554, 0.6419, 0.412, 0.6276, 0.3978, 0.645, 0.3835, 0.6562, 0.3946, 0.7174, 0.2299, 0.7372, 0.2338, 0.7306, 0.2554, 0.7152, 0.2523, 0.6587, 0.4233, 0.6419, 0.412, 0.6562, 0.3946, 0.6693, 0.4034, 0.6972, 0.2299, 0.7174, 0.2299, 0.7152, 0.2523, 0.6994, 0.2523, 0.6774, 0.431, 0.6587, 0.4233, 0.6693, 0.4034, 0.6839, 0.4094, 0.6774, 0.2338, 0.6972, 0.2299, 0.6994, 0.2523, 0.6839, 0.2554, 0.6972, 0.4349, 0.6774, 0.431, 0.6839, 0.4094, 0.6994, 0.4125, 0.6587, 0.2416, 0.6774, 0.2338, 0.6839, 0.2554, 0.6693, 0.2614, 0.7174, 0.4349, 0.6972, 0.4349, 0.6994, 0.4125, 0.7152, 0.4125, 0.6419, 0.2528, 0.6587, 0.2416, 0.6693, 0.2614, 0.6562, 0.2702, 0.7372, 0.431, 0.7174, 0.4349, 0.7152, 0.4125, 0.7306, 0.4094, 0.6276, 0.2671, 0.6419, 0.2528, 0.6562, 0.2702, 0.645, 0.2813, 0.0982, 0.4817, 0.09161, 0.4815, 0.09868, 0.2986, 0.1097, 0.2989, 0.5347, 0.4814, 0.5277, 0.4815, 0.5206, 0.2986, 0.5323, 0.2985, 0.09161, 0.4815, 0.08461, 0.4814, 0.087, 0.2985, 0.09868, 0.2986, 0.5277, 0.4815, 0.5211, 0.4817, 0.5096, 0.2989, 0.5206, 0.2986, 0.08461, 0.4814, 0.07748, 0.4814, 0.07509, 0.2985, 0.087, 0.2985, 0.5211, 0.4817, 0.5151, 0.4819, 0.4997, 0.2994, 0.5096, 0.2989, 0.07748, 0.4814, 0.07048, 0.4815, 0.06341, 0.2986, 0.07509, 0.2985, 0.2728, 0.4821, 0.2678, 0.4818, 0.282, 0.2992, 0.2905, 0.2997, 0.07048, 0.4815, 0.06388, 0.4817, 0.0524, 0.2989, 0.06341, 0.2986, 0.2678, 0.4818, 0.2618, 0.4816, 0.2721, 0.2988, 0.282, 0.2992, 0.06388, 0.4817, 0.05795, 0.4819, 0.0425, 0.2994, 0.0524, 0.2989, 0.2618, 0.4816, 0.2553, 0.4815, 0.2611, 0.2986, 0.2721, 0.2988, 0.05795, 0.4819, 0.0529, 0.4823, 0.03408, 0.2999, 0.0425, 0.2994, 0.2553, 0.4815, 0.2483, 0.4814, 0.2494, 0.2985, 0.2611, 0.2986, 0.3935, 0.4815, 0.3869, 0.4816, 0.3763, 0.2988, 0.3873, 0.2986, 0.4272, 0.4821, 0.4212, 0.4818, 0.4336, 0.2991, 0.4435, 0.2996, 0.2483, 0.4814, 0.2411, 0.4815, 0.2375, 0.2986, 0.2494, 0.2985, 0.3869, 0.4816, 0.381, 0.4819, 0.3664, 0.2992, 0.3763, 0.2988, 0.4212, 0.4818, 0.4146, 0.4816, 0.4226, 0.2987, 0.4336, 0.2991, 0.2411, 0.4815, 0.2341, 0.4816, 0.2259, 0.2988, 0.2375, 0.2986, 0.381, 0.4819, 0.3759, 0.4822, 0.358, 0.2997, 0.3664, 0.2992, 0.4146, 0.4816, 0.4076, 0.4815, 0.4109, 0.2985, 0.4226, 0.2987, 0.2341, 0.4816, 0.2275, 0.4818, 0.2149, 0.2992, 0.2259, 0.2988, 0.5613, 0.4819, 0.5554, 0.4817, 0.5669, 0.2989, 0.5768, 0.2994, 0.4076, 0.4815, 0.4005, 0.4814, 0.399, 0.2985, 0.4109, 0.2985, 0.2275, 0.4818, 0.2216, 0.4821, 0.205, 0.2997, 0.2149, 0.2992, 0.5554, 0.4817, 0.5488, 0.4815, 0.5559, 0.2986, 0.5669, 0.2989, 0.4005, 0.4814, 0.3935, 0.4815, 0.3873, 0.2986, 0.399, 0.2985, 0.1092, 0.4823, 0.1041, 0.4819, 0.1196, 0.2994, 0.128, 0.2999, 0.5488, 0.4815, 0.5418, 0.4814, 0.5442, 0.2985, 0.5559, 0.2986, 0.1041, 0.4819, 0.0982, 0.4817, 0.1097, 0.2989, 0.1196, 0.2994, 0.5418, 0.4814, 0.5347, 0.4814, 0.5323, 0.2985, 0.5442, 0.2985, 0.1305, 0.2409, 0.1115, 0.2403, 0.1109, 0.0002612, 0.1296, 0.0007735, 0.528, 0.2401, 0.5078, 0.2403, 0.5083, 0.0002612, 0.5281, 0.0, 0.1115, 0.2403, 0.09132, 0.2401, 0.09114, 0.0, 0.1109, 0.0002612, 0.5078, 0.2403, 0.4888, 0.2409, 0.4897, 0.0007735, 0.5083, 0.0002612, 0.09132, 0.2401, 0.07077, 0.2401, 0.07095, 0.0, 0.09114, 0.0, 0.4888, 0.2409, 0.4717, 0.2416, 0.4729, 0.001517, 0.4897, 0.0007735, 0.07077, 0.2401, 0.05061, 0.2403, 0.05114, 0.0002612, 0.07095, 0.0, 0.3242, 0.2421, 0.3096, 0.2412, 0.3069, 0.001157, 0.3212, 0.00201, 0.05061, 0.2403, 0.03162, 0.2409, 0.03248, 0.0007735, 0.05114, 0.0002612, 0.3096, 0.2412, 0.2925, 0.2406, 0.2901, 0.0005224, 0.3069, 0.001157, 0.03162, 0.2409, 0.01453, 0.2416, 0.01569, 0.001517, 0.03248, 0.0007735, 0.2925, 0.2406, 0.2735, 0.2402, 0.2715, 0.0001318, 0.2901, 0.0005224, 0.01453, 0.2416, 0.0, 0.2426, 0.001407, 0.002464, 0.01569, 0.001517, 0.2735, 0.2402, 0.2534, 0.2401, 0.2516, 0.0, 0.2715, 0.0001318, 0.3748, 0.2402, 0.3558, 0.2407, 0.3578, 0.0005885, 0.3765, 0.0001659, 0.4717, 0.242, 0.4546, 0.2411, 0.4549, 0.001056, 0.4717, 0.00188, 0.2534, 0.2401, 0.2328, 0.2402, 0.2314, 0.0001318, 0.2516, 0.0, 0.3558, 0.2407, 0.3387, 0.2413, 0.341, 0.001252, 0.3578, 0.0005885, 0.4546, 0.2411, 0.4357, 0.2405, 0.4363, 0.0004537, 0.4549, 0.001056, 0.2328, 0.2402, 0.2127, 0.2406, 0.2116, 0.0005224, 0.2314, 0.0001318, 0.3387, 0.2413, 0.3242, 0.2422, 0.3267, 0.00213, 0.341, 0.001252, 0.4357, 0.2405, 0.4155, 0.2402, 0.4165, 9.716e-05, 0.4363, 0.0004537, 0.2127, 0.2406, 0.1937, 0.2412, 0.193, 0.001157, 0.2116, 0.0005224, 0.6047, 0.2416, 0.5877, 0.2409, 0.5868, 0.0007736, 0.6036, 0.001517, 0.4155, 0.2402, 0.3949, 0.2401, 0.3963, 0.0, 0.4165, 9.716e-05, 0.1937, 0.2412, 0.1766, 0.2421, 0.1762, 0.00201, 0.193, 0.001157, 0.5877, 0.2409, 0.5687, 0.2403, 0.5681, 0.0002612, 0.5868, 0.0007736, 0.3949, 0.2401, 0.3748, 0.2402, 0.3765, 0.0001659, 0.3963, 0.0, 0.1621, 0.2426, 0.1476, 0.2416, 0.1464, 0.001517, 0.1607, 0.002464, 0.5687, 0.2403, 0.5485, 0.2401, 0.5483, 0.0, 0.5681, 0.0002612, 0.1476, 0.2416, 0.1305, 0.2409, 0.1296, 0.0007735, 0.1464, 0.001517, 0.5485, 0.2401, 0.528, 0.2401, 0.5281, 0.0, 0.5483, 0.0, 0.5442, 0.2985, 0.5323, 0.2985, 0.5293, 0.2626, 0.5472, 0.2626, 0.1196, 0.2994, 0.1097, 0.2989, 0.1239, 0.2633, 0.1388, 0.2639, 0.5559, 0.2986, 0.5442, 0.2985, 0.5472, 0.2626, 0.5646, 0.2628, 0.6612, 0.4349, 0.6731, 0.4349, 0.6761, 0.465, 0.6582, 0.465, 0.399, 0.2985, 0.3873, 0.2986, 0.3787, 0.2628, 0.3962, 0.2626, 0.5669, 0.2989, 0.5559, 0.2986, 0.5646, 0.2628, 0.5811, 0.2633, 0.2149, 0.2992, 0.205, 0.2997, 0.1856, 0.2644, 0.2004, 0.2636, 0.4109, 0.2985, 0.399, 0.2985, 0.3962, 0.2626, 0.414, 0.2627, 0.5768, 0.2994, 0.5669, 0.2989, 0.5811, 0.2633, 0.5959, 0.2639, 0.2259, 0.2988, 0.2149, 0.2992, 0.2004, 0.2636, 0.2169, 0.2631, 0.4226, 0.2987, 0.4109, 0.2985, 0.414, 0.2627, 0.4315, 0.263, 0.6196, 0.465, 0.6077, 0.465, 0.6047, 0.4349, 0.6226, 0.4349, 0.2375, 0.2986, 0.2259, 0.2988, 0.2169, 0.2631, 0.2343, 0.2627, 0.4336, 0.2991, 0.4226, 0.2987, 0.4315, 0.263, 0.448, 0.2635, 0.3763, 0.2988, 0.3664, 0.2992, 0.3474, 0.2637, 0.3622, 0.2631, 0.2494, 0.2985, 0.2375, 0.2986, 0.2343, 0.2627, 0.2522, 0.2626, 0.4435, 0.2996, 0.4336, 0.2991, 0.448, 0.2635, 0.4628, 0.2643, 0.3873, 0.2986, 0.3763, 0.2988, 0.3622, 0.2631, 0.3787, 0.2628, 0.2611, 0.2986, 0.2494, 0.2985, 0.2522, 0.2626, 0.2697, 0.2627, 0.6553, 0.465, 0.6434, 0.465, 0.6404, 0.4349, 0.6582, 0.4349, 0.2721, 0.2988, 0.2611, 0.2986, 0.2697, 0.2627, 0.2861, 0.2631, 0.0524, 0.2989, 0.0425, 0.2994, 0.02333, 0.2639, 0.03816, 0.2633, 0.282, 0.2992, 0.2721, 0.2988, 0.2861, 0.2631, 0.301, 0.2636, 0.06341, 0.2986, 0.0524, 0.2989, 0.03816, 0.2633, 0.05464, 0.2628, 0.6375, 0.465, 0.6255, 0.465, 0.6226, 0.4349, 0.6404, 0.4349, 0.07509, 0.2985, 0.06341, 0.2986, 0.05464, 0.2628, 0.07213, 0.2626, 0.5096, 0.2989, 0.4997, 0.2994, 0.4805, 0.2639, 0.4954, 0.2633, 0.087, 0.2985, 0.07509, 0.2985, 0.07213, 0.2626, 0.08996, 0.2626, 0.5206, 0.2986, 0.5096, 0.2989, 0.4954, 0.2633, 0.5118, 0.2628, 0.09868, 0.2986, 0.087, 0.2985, 0.08996, 0.2626, 0.1075, 0.2628, 0.5323, 0.2985, 0.5206, 0.2986, 0.5118, 0.2628, 0.5293, 0.2626, 0.1097, 0.2989, 0.09868, 0.2986, 0.1075, 0.2628, 0.1239, 0.2633, 0.5472, 0.2626, 0.5293, 0.2626, 0.528, 0.2401, 0.5485, 0.2401, 0.1388, 0.2639, 0.1239, 0.2633, 0.1305, 0.2409, 0.1476, 0.2416, 0.5646, 0.2628, 0.5472, 0.2626, 0.5485, 0.2401, 0.5687, 0.2403, 0.1856, 0.2644, 0.173, 0.2653, 0.1621, 0.2432, 0.1766, 0.2421, 0.3962, 0.2626, 0.3787, 0.2628, 0.3748, 0.2402, 0.3949, 0.2401, 0.5811, 0.2633, 0.5646, 0.2628, 0.5687, 0.2403, 0.5877, 0.2409, 0.2004, 0.2636, 0.1856, 0.2644, 0.1766, 0.2421, 0.1937, 0.2412, 0.414, 0.2627, 0.3962, 0.2626, 0.3949, 0.2401, 0.4155, 0.2402, 0.5959, 0.2639, 0.5811, 0.2633, 0.5877, 0.2409, 0.6047, 0.2416, 0.2169, 0.2631, 0.2004, 0.2636, 0.1937, 0.2412, 0.2127, 0.2406, 0.4315, 0.263, 0.414, 0.2627, 0.4155, 0.2402, 0.4357, 0.2405, 0.3474, 0.2637, 0.3348, 0.2645, 0.3242, 0.2422, 0.3387, 0.2413, 0.2343, 0.2627, 0.2169, 0.2631, 0.2127, 0.2406, 0.2328, 0.2402, 0.448, 0.2635, 0.4315, 0.263, 0.4357, 0.2405, 0.4546, 0.2411, 0.3622, 0.2631, 0.3474, 0.2637, 0.3387, 0.2413, 0.3558, 0.2407, 0.2522, 0.2626, 0.2343, 0.2627, 0.2328, 0.2402, 0.2534, 0.2401, 0.4628, 0.2643, 0.448, 0.2635, 0.4546, 0.2411, 0.4717, 0.242, 0.3787, 0.2628, 0.3622, 0.2631, 0.3558, 0.2407, 0.3748, 0.2402, 0.2697, 0.2627, 0.2522, 0.2626, 0.2534, 0.2401, 0.2735, 0.2402, 0.02333, 0.2639, 0.01072, 0.2648, 0.0, 0.2426, 0.01453, 0.2416, 0.2861, 0.2631, 0.2697, 0.2627, 0.2735, 0.2402, 0.2925, 0.2406, 0.03816, 0.2633, 0.02333, 0.2639, 0.01453, 0.2416, 0.03162, 0.2409, 0.301, 0.2636, 0.2861, 0.2631, 0.2925, 0.2406, 0.3096, 0.2412, 0.05464, 0.2628, 0.03816, 0.2633, 0.03162, 0.2409, 0.05061, 0.2403, 0.3136, 0.2644, 0.301, 0.2636, 0.3096, 0.2412, 0.3242, 0.2421, 0.07213, 0.2626, 0.05464, 0.2628, 0.05061, 0.2403, 0.07077, 0.2401, 0.4954, 0.2633, 0.4805, 0.2639, 0.4717, 0.2416, 0.4888, 0.2409, 0.08996, 0.2626, 0.07213, 0.2626, 0.07077, 0.2401, 0.09132, 0.2401, 0.5118, 0.2628, 0.4954, 0.2633, 0.4888, 0.2409, 0.5078, 0.2403, 0.1075, 0.2628, 0.08996, 0.2626, 0.09132, 0.2401, 0.1115, 0.2403, 0.5293, 0.2626, 0.5118, 0.2628, 0.5078, 0.2403, 0.528, 0.2401, 0.1239, 0.2633, 0.1075, 0.2628, 0.1115, 0.2403, 0.1305, 0.2409])
me_cylinder.materials.append(mat_bottle_material)
me_cylinder.use_remesh_fix_poles = True
me_cylinder.use_remesh_preserve_attributes = False
me_cylinder.update()

# ---- objects
ob_bottle = bpy.data.objects.new('Bottle', me_cylinder)

# ---- transforms, parenting, visibility, modifiers, constraints
ob_bottle.location = (0.0, 0.0, 0.0)

# ---- collection membership
col_collection.objects.link(ob_bottle)

# ---- scene / render settings (as saved in the file)
scene.frame_start = 1; scene.frame_end = 250; scene.frame_set(1)
scene.render.engine = 'CYCLES'
scene.cycles.shading_system = True
scene.cycles.sampling_pattern = 'TABULATED_SOBOL'
scene.cycles.use_light_tree = False
scene.view_settings.view_transform = 'Filmic'
bpy.context.view_layer.update()

# ---- added for rendering (the .blend has no active camera and no usable light): camera, sun
cam_auto = bpy.data.cameras.new('AutoCamera')
cam_auto.lens = 50.0
cam_auto.sensor_width = 36.0
cam_auto.clip_end = 1000.0
ob_auto_camera = bpy.data.objects.new('AutoCamera', cam_auto)
scene.collection.objects.link(ob_auto_camera)
ob_auto_camera.location = (0.235765, -0.249298, 0.188612)
ob_auto_camera.rotation_euler = (1.09748, -7.21219e-08, 0.694738)
scene.camera = ob_auto_camera
light_auto_sun = bpy.data.lights.new('AutoSun', 'SUN')
light_auto_sun.energy = 3.0
light_auto_sun.angle = 0.0523599
ob_auto_sun = bpy.data.objects.new('AutoSun', light_auto_sun)
scene.collection.objects.link(ob_auto_sun)
ob_auto_sun.rotation_euler = (0.872665, 0.174533, 0.523599)
bpy.context.view_layer.update()
